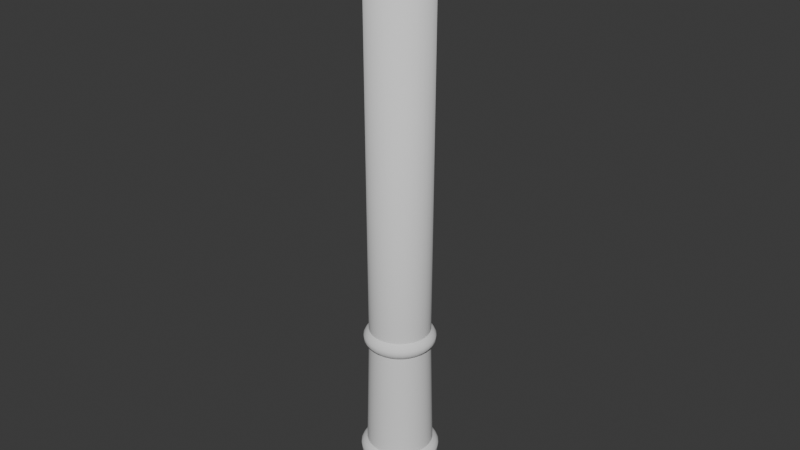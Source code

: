 # Source: Eurpean_Street_Lamp.blend  (saved by Blender 4.2.66; exported with 4.5.12 LTS)
import bpy
from mathutils import Matrix  # noqa: F401  (used for matrix-valued properties, if any)

bpy.ops.wm.read_factory_settings(use_empty=True)
scene = bpy.context.scene
scene.name = 'Scene'

# ---- collections
col_lamp = bpy.data.collections.new('Lamp'); scene.collection.children.link(col_lamp)

# ---- world
world_world = bpy.data.worlds.new('World'); scene.world = world_world
world_world.use_nodes = True; world_world.node_tree.nodes.clear()
_N = world_world.node_tree.nodes; _L = world_world.node_tree.links
n0 = _N.new('ShaderNodeOutputWorld'); n0.name = 'World Output'; n0.location = (300, 300)
n1 = _N.new('ShaderNodeBackground'); n1.name = 'Background'; n1.location = (10, 300)
n1.inputs[0].default_value = (0.05088, 0.05088, 0.05088, 1.0)
_L.new(n1.outputs[0], n0.inputs[0])
n0.is_active_output = True
world_world.color = (0.05088, 0.05088, 0.05088)
world_world.sun_shadow_jitter_overblur = 0.0

# ---- meshes
me_cylinder_003 = bpy.data.meshes.new('Cylinder.003')
me_cylinder_003.from_pydata([(6.061e-09, 0.1883, 0.0), (0.03674, 0.1847, 0.0), (0.07206, 0.174, 0.0), (0.1046, 0.1566, 0.0), (0.1332, 0.1332, 0.0), (0.1566, 0.1046, 0.0), (0.174, 0.07206, 0.0), (0.1847, 0.03674, 0.0), (0.1883, -2.398e-09, 0.0), (0.1847, -0.03674, 0.0), (0.174, -0.07206, 0.0), (0.1566, -0.1046, 0.0), (0.1332, -0.1332, 0.0), (0.1046, -0.1566, 0.0), (0.07206, -0.174, 0.0), (0.03674, -0.1847, 0.0), (6.061e-09, -0.1883, 0.0), (-0.03674, -0.1847, 0.0), (-0.07206, -0.174, 0.0), (-0.1046, -0.1566, 0.0), (-0.1332, -0.1332, 0.0), (-0.1566, -0.1046, 0.0), (-0.174, -0.07206, 0.0), (-0.1847, -0.03674, 0.0), (-0.1883, -2.398e-09, 0.0), (-0.1847, 0.03674, 0.0), (-0.174, 0.07206, 0.0), (-0.1566, 0.1046, 0.0), (-0.1332, 0.1332, 0.0), (-0.1046, 0.1566, 0.0), (-0.07206, 0.174, 0.0), (-0.03674, 0.1847, 0.0), (5.307e-09, 0.1623, 0.1771), (0.06211, 0.15, 0.1771), (0.09017, 0.135, 0.1771), (0.1148, 0.1148, 0.1771), (0.15, 0.06211, 0.1771), (0.1592, 0.03166, 0.1771), (0.1623, -2.114e-09, 0.1771), (0.135, -0.09017, 0.1771), (0.1148, -0.1148, 0.1771), (0.09017, -0.135, 0.1771), (0.03166, -0.1592, 0.1771), (-0.135, -0.09017, 0.1771), (-0.1592, -0.03166, 0.1771), (-0.1592, 0.03166, 0.1771), (-0.09017, 0.135, 0.1771), (-0.06211, 0.15, 0.1771), (0.02992, 0.1504, 3.0), (5.433e-09, 0.1534, 3.0), (0.0587, 0.1417, 3.0), (0.08522, 0.1275, 3.0), (0.1085, 0.1085, 3.0), (0.1275, 0.08522, 3.0), (0.1417, 0.0587, 3.0), (0.1504, 0.02992, 3.0), (0.1534, -2.051e-09, 3.0), (0.1504, -0.02992, 3.0), (0.1417, -0.0587, 3.0), (0.1275, -0.08522, 3.0), (0.1085, -0.1085, 3.0), (0.08522, -0.1275, 3.0), (0.0587, -0.1417, 3.0), (0.02992, -0.1504, 3.0), (5.433e-09, -0.1534, 3.0), (-0.02992, -0.1504, 3.0), (-0.0587, -0.1417, 3.0), (-0.08522, -0.1275, 3.0), (-0.1085, -0.1085, 3.0), (-0.1275, -0.08522, 3.0), (-0.1417, -0.0587, 3.0), (-0.1504, -0.02992, 3.0), (-0.1534, -2.051e-09, 3.0), (-0.1504, 0.02992, 3.0), (-0.1417, 0.0587, 3.0), (-0.1275, 0.08522, 3.0), (-0.1085, 0.1085, 3.0), (-0.08522, 0.1275, 3.0), (-0.0587, 0.1417, 3.0), (-0.02992, 0.1504, 3.0), (6.061e-09, 0.1883, 0.1655), (-0.03674, 0.1847, 0.1655), (-0.03166, 0.1592, 0.1771), (-0.07206, 0.174, 0.1655), (-0.1046, 0.1566, 0.1655), (-0.1332, 0.1332, 0.1655), (-0.1148, 0.1148, 0.1771), (-0.1566, 0.1046, 0.1655), (-0.135, 0.09017, 0.1771), (-0.174, 0.07206, 0.1655), (-0.15, 0.06211, 0.1771), (-0.1847, 0.03674, 0.1655), (-0.1883, -2.398e-09, 0.1655), (-0.1623, -2.114e-09, 0.1771), (-0.1847, -0.03674, 0.1655), (-0.174, -0.07206, 0.1655), (-0.15, -0.06211, 0.1771), (-0.1566, -0.1046, 0.1655), (-0.1332, -0.1332, 0.1655), (-0.1148, -0.1148, 0.1771), (-0.1046, -0.1566, 0.1655), (-0.09017, -0.135, 0.1771), (-0.07206, -0.174, 0.1655), (-0.06211, -0.15, 0.1771), (-0.03674, -0.1847, 0.1655), (-0.03166, -0.1592, 0.1771), (6.061e-09, -0.1883, 0.1655), (5.307e-09, -0.1623, 0.1771), (0.03674, -0.1847, 0.1655), (0.07206, -0.174, 0.1655), (0.06211, -0.15, 0.1771), (0.1046, -0.1566, 0.1655), (0.1332, -0.1332, 0.1655), (0.1566, -0.1046, 0.1655), (0.174, -0.07206, 0.1655), (0.15, -0.06211, 0.1771), (0.1847, -0.03674, 0.1655), (0.1592, -0.03166, 0.1771), (0.1883, -2.398e-09, 0.1655), (0.1847, 0.03674, 0.1655), (0.174, 0.07206, 0.1655), (0.1566, 0.1046, 0.1655), (0.135, 0.09017, 0.1771), (0.1332, 0.1332, 0.1655), (0.1046, 0.1566, 0.1655), (0.07206, 0.174, 0.1655), (0.03674, 0.1847, 0.1655), (0.03166, 0.1592, 0.1771), (5.32e-09, 0.1614, 0.2618), (5.357e-09, 0.16, 0.344), (-0.03149, 0.1583, 0.2618), (-0.03121, 0.1569, 0.344), (-0.06178, 0.1491, 0.2618), (-0.06121, 0.1478, 0.344), (-0.08969, 0.1342, 0.2618), (-0.08886, 0.133, 0.344), (-0.1131, 0.1131, 0.344), (-0.1141, 0.1141, 0.2618), (-0.1342, 0.08969, 0.2618), (-0.133, 0.08886, 0.344), (-0.1491, 0.06178, 0.2618), (-0.1478, 0.06121, 0.344), (-0.1583, 0.03149, 0.2618), (-0.1569, 0.03121, 0.344), (-0.16, -2.092e-09, 0.344), (-0.1614, -2.108e-09, 0.2618), (-0.1569, -0.03121, 0.344), (-0.1583, -0.03149, 0.2618), (-0.1478, -0.06121, 0.344), (-0.1491, -0.06178, 0.2618), (-0.1342, -0.08969, 0.2618), (-0.133, -0.08886, 0.344), (-0.1131, -0.1131, 0.344), (-0.1141, -0.1141, 0.2618), (-0.08886, -0.133, 0.344), (-0.08969, -0.1342, 0.2618), (-0.06178, -0.1491, 0.2618), (-0.06121, -0.1478, 0.344), (-0.03121, -0.1569, 0.344), (-0.03149, -0.1583, 0.2618), (5.357e-09, -0.16, 0.344), (5.32e-09, -0.1614, 0.2618), (0.03121, -0.1569, 0.344), (0.03149, -0.1583, 0.2618), (0.06121, -0.1478, 0.344), (0.06178, -0.1491, 0.2618), (0.08969, -0.1342, 0.2618), (0.08886, -0.133, 0.344), (0.1131, -0.1131, 0.344), (0.1141, -0.1141, 0.2618), (0.1342, -0.08969, 0.2618), (0.133, -0.08886, 0.344), (0.1491, -0.06178, 0.2618), (0.1478, -0.06121, 0.344), (0.1569, -0.03121, 0.344), (0.1583, -0.03149, 0.2618), (0.1614, -2.108e-09, 0.2618), (0.16, -2.092e-09, 0.344), (0.1583, 0.03149, 0.2618), (0.1569, 0.03121, 0.344), (0.1491, 0.06178, 0.2618), (0.1478, 0.06121, 0.344), (0.1342, 0.08969, 0.2618), (0.133, 0.08886, 0.344), (0.1141, 0.1141, 0.2618), (0.1131, 0.1131, 0.344), (0.08969, 0.1342, 0.2618), (0.08886, 0.133, 0.344), (0.06178, 0.1491, 0.2618), (0.06121, 0.1478, 0.344), (0.03121, 0.1569, 0.344), (0.03149, 0.1583, 0.2618), (5.78e-09, 0.1463, 0.9638), (5.757e-09, 0.1472, 0.8815), (0.02854, 0.1435, 0.9638), (0.02871, 0.1443, 0.8815), (0.05599, 0.1352, 0.9638), (0.05631, 0.136, 0.8815), (0.08129, 0.1217, 0.9638), (0.08175, 0.1224, 0.8815), (0.1035, 0.1035, 0.9638), (0.1041, 0.1041, 0.8815), (0.1217, 0.08129, 0.9638), (0.1224, 0.08175, 0.8815), (0.1352, 0.05599, 0.9638), (0.136, 0.05631, 0.8815), (0.1435, 0.02854, 0.9638), (0.1443, 0.02871, 0.8815), (0.1463, -1.914e-09, 0.9638), (0.1472, -1.924e-09, 0.8815), (0.1435, -0.02854, 0.9638), (0.1443, -0.02871, 0.8815), (0.1352, -0.05599, 0.9638), (0.136, -0.05631, 0.8815), (0.1217, -0.08129, 0.9638), (0.1224, -0.08175, 0.8815), (0.1035, -0.1035, 0.9638), (0.1041, -0.1041, 0.8815), (0.08129, -0.1217, 0.9638), (0.08175, -0.1224, 0.8815), (0.05599, -0.1352, 0.9638), (0.05631, -0.136, 0.8815), (0.02854, -0.1435, 0.9638), (0.02871, -0.1443, 0.8815), (5.78e-09, -0.1463, 0.9638), (5.757e-09, -0.1472, 0.8815), (-0.02854, -0.1435, 0.9638), (-0.02871, -0.1443, 0.8815), (-0.05599, -0.1352, 0.9638), (-0.05631, -0.136, 0.8815), (-0.08129, -0.1217, 0.9638), (-0.08175, -0.1224, 0.8815), (-0.1035, -0.1035, 0.9638), (-0.1041, -0.1041, 0.8815), (-0.1217, -0.08129, 0.9638), (-0.1224, -0.08175, 0.8815), (-0.1352, -0.05599, 0.9638), (-0.136, -0.05631, 0.8815), (-0.1435, -0.02854, 0.9638), (-0.1443, -0.02871, 0.8815), (-0.1463, -1.914e-09, 0.9638), (-0.1472, -1.924e-09, 0.8815), (-0.1435, 0.02854, 0.9638), (-0.1443, 0.02871, 0.8815), (-0.1352, 0.05599, 0.9638), (-0.136, 0.05631, 0.8815), (-0.1217, 0.08129, 0.9638), (-0.1224, 0.08175, 0.8815), (-0.1035, 0.1035, 0.9638), (-0.1041, 0.1041, 0.8815), (-0.08129, 0.1217, 0.9638), (-0.08175, 0.1224, 0.8815), (-0.05599, 0.1352, 0.9638), (-0.05631, 0.136, 0.8815), (-0.02854, 0.1435, 0.9638), (-0.02871, 0.1443, 0.8815), (-0.03108, 0.1563, 0.9517), (-0.03114, 0.1565, 0.8933), (-0.03332, 0.1675, 0.9332), (-0.03334, 0.1676, 0.9118), (-0.06098, 0.1472, 0.9517), (-0.06108, 0.1475, 0.8933), (-0.06537, 0.1578, 0.9332), (-0.06541, 0.1579, 0.9118), (-0.08852, 0.1325, 0.9517), (-0.08868, 0.1327, 0.8933), (-0.0949, 0.142, 0.9332), (-0.09496, 0.1421, 0.9118), (-0.1127, 0.1127, 0.9517), (-0.1129, 0.1129, 0.8933), (-0.1208, 0.1208, 0.9332), (-0.1209, 0.1209, 0.9118), (-0.1325, 0.08852, 0.9517), (-0.1327, 0.08868, 0.8933), (-0.142, 0.0949, 0.9332), (-0.1421, 0.09496, 0.9118), (-0.1472, 0.06098, 0.9517), (-0.1475, 0.06108, 0.8933), (-0.1578, 0.06537, 0.9332), (-0.1579, 0.06541, 0.9118), (-0.1563, 0.03108, 0.9517), (-0.1565, 0.03114, 0.8933), (-0.1675, 0.03332, 0.9332), (-0.1676, 0.03334, 0.9118), (-0.1593, -2.001e-09, 0.9517), (-0.1596, -2.006e-09, 0.8933), (-0.1708, -2.095e-09, 0.9332), (-0.1709, -2.095e-09, 0.9118), (-0.1563, -0.03108, 0.9517), (-0.1565, -0.03114, 0.8933), (-0.1675, -0.03332, 0.9332), (-0.1676, -0.03334, 0.9118), (-0.1472, -0.06098, 0.9517), (-0.1475, -0.06108, 0.8933), (-0.1578, -0.06537, 0.9332), (-0.1579, -0.06541, 0.9118), (-0.1325, -0.08852, 0.9517), (-0.1327, -0.08868, 0.8933), (-0.142, -0.0949, 0.9332), (-0.1421, -0.09496, 0.9118), (-0.1127, -0.1127, 0.9517), (-0.1129, -0.1129, 0.8933), (-0.1208, -0.1208, 0.9332), (-0.1209, -0.1209, 0.9118), (-0.08852, -0.1325, 0.9517), (-0.08868, -0.1327, 0.8933), (-0.0949, -0.142, 0.9332), (-0.09496, -0.1421, 0.9118), (-0.06098, -0.1472, 0.9517), (-0.06108, -0.1475, 0.8933), (-0.06537, -0.1578, 0.9332), (-0.06541, -0.1579, 0.9118), (-0.03108, -0.1563, 0.9517), (-0.03114, -0.1565, 0.8933), (-0.03332, -0.1675, 0.9332), (-0.03334, -0.1676, 0.9118), (6.18e-09, -0.1593, 0.9517), (6.153e-09, -0.1596, 0.8933), (6.519e-09, -0.1708, 0.9332), (6.519e-09, -0.1709, 0.9118), (5.758e-09, 0.1769, 0.3301), (5.719e-09, 0.1773, 0.2753), (5.995e-09, 0.189, 0.3128), (5.995e-09, 0.1892, 0.2927), (-0.1739, 0.03459, 0.2753), (-0.1735, 0.03451, 0.3301), (-0.1855, 0.0369, 0.2927), (-0.1854, 0.03688, 0.3128), (0.03459, 0.1739, 0.2753), (0.03451, 0.1735, 0.3301), (0.0369, 0.1855, 0.2927), (0.03688, 0.1854, 0.3128), (0.1739, -0.03459, 0.2753), (0.1735, -0.03451, 0.3301), (0.1855, -0.0369, 0.2927), (0.1854, -0.03688, 0.3128), (0.06786, 0.1638, 0.2753), (0.0677, 0.1634, 0.3301), (0.07239, 0.1748, 0.2927), (0.07233, 0.1746, 0.3128), (-0.09851, 0.1474, 0.2753), (-0.09828, 0.1471, 0.3301), (-0.1051, 0.1573, 0.2927), (-0.105, 0.1572, 0.3128), (0.09851, 0.1474, 0.2753), (0.09828, 0.1471, 0.3301), (0.1051, 0.1573, 0.2927), (0.105, 0.1572, 0.3128), (-0.06786, 0.1638, 0.2753), (-0.0677, 0.1634, 0.3301), (-0.07239, 0.1748, 0.2927), (-0.07233, 0.1746, 0.3128), (0.1254, 0.1254, 0.2753), (0.1251, 0.1251, 0.3301), (0.1338, 0.1338, 0.2927), (0.1337, 0.1337, 0.3128), (-0.1254, 0.1254, 0.2753), (-0.1251, 0.1251, 0.3301), (-0.1338, 0.1338, 0.2927), (-0.1337, 0.1337, 0.3128), (0.1638, 0.06786, 0.2753), (0.1634, 0.0677, 0.3301), (0.1748, 0.07239, 0.2927), (0.1746, 0.07233, 0.3128), (0.1739, 0.03459, 0.2753), (0.1735, 0.03451, 0.3301), (0.1855, 0.0369, 0.2927), (0.1854, 0.03688, 0.3128), (0.1773, -2.224e-09, 0.2753), (0.1769, -2.217e-09, 0.3301), (0.1892, -2.328e-09, 0.2927), (0.189, -2.328e-09, 0.3128), (-0.1773, -2.224e-09, 0.2753), (-0.1769, -2.217e-09, 0.3301), (-0.1892, -2.328e-09, 0.2927), (-0.189, -2.328e-09, 0.3128), (-0.1739, -0.03459, 0.2753), (-0.1735, -0.03451, 0.3301), (-0.1855, -0.0369, 0.2927), (-0.1854, -0.03688, 0.3128), (-0.1638, -0.06786, 0.2753), (-0.1634, -0.0677, 0.3301), (-0.1748, -0.07239, 0.2927), (-0.1746, -0.07233, 0.3128), (-0.1474, -0.09851, 0.2753), (-0.1471, -0.09828, 0.3301), (-0.1573, -0.1051, 0.2927), (-0.1572, -0.105, 0.3128), (-0.1254, -0.1254, 0.2753), (-0.1251, -0.1251, 0.3301), (-0.1338, -0.1338, 0.2927), (-0.1337, -0.1337, 0.3128), (-0.09851, -0.1474, 0.2753), (-0.09828, -0.1471, 0.3301), (-0.1051, -0.1573, 0.2927), (-0.105, -0.1572, 0.3128), (-0.06786, -0.1638, 0.2753), (-0.0677, -0.1634, 0.3301), (-0.07239, -0.1748, 0.2927), (-0.07233, -0.1746, 0.3128), (-0.03459, -0.1739, 0.2753), (-0.03451, -0.1735, 0.3301), (-0.0369, -0.1855, 0.2927), (-0.03688, -0.1854, 0.3128), (5.719e-09, -0.1773, 0.2753), (5.758e-09, -0.1769, 0.3301), (5.995e-09, -0.1892, 0.2927), (5.995e-09, -0.189, 0.3128), (0.03459, -0.1739, 0.2753), (0.03451, -0.1735, 0.3301), (0.0369, -0.1855, 0.2927), (0.03688, -0.1854, 0.3128), (0.06786, -0.1638, 0.2753), (0.0677, -0.1634, 0.3301), (0.07239, -0.1748, 0.2927), (0.07233, -0.1746, 0.3128), (0.09851, -0.1474, 0.2753), (0.09828, -0.1471, 0.3301), (0.1051, -0.1573, 0.2927), (0.105, -0.1572, 0.3128), (0.1254, -0.1254, 0.2753), (0.1251, -0.1251, 0.3301), (0.1338, -0.1338, 0.2927), (0.1337, -0.1337, 0.3128), (0.1474, -0.09851, 0.2753), (0.1471, -0.09828, 0.3301), (0.1573, -0.1051, 0.2927), (0.1572, -0.105, 0.3128), (0.1638, -0.06786, 0.2753), (0.1634, -0.0677, 0.3301), (0.1748, -0.07239, 0.2927), (0.1746, -0.07233, 0.3128), (-0.1638, 0.06786, 0.2753), (-0.1634, 0.0677, 0.3301), (-0.1748, 0.07239, 0.2927), (-0.1746, 0.07233, 0.3128), (-0.03459, 0.1739, 0.2753), (-0.03451, 0.1735, 0.3301), (-0.0369, 0.1855, 0.2927), (-0.03688, 0.1854, 0.3128), (-0.1474, 0.09851, 0.2753), (-0.1471, 0.09828, 0.3301), (-0.1573, 0.1051, 0.2927), (-0.1572, 0.105, 0.3128), (0.1474, 0.09851, 0.2753), (0.1471, 0.09828, 0.3301), (0.1573, 0.1051, 0.2927), (0.1572, 0.105, 0.3128), (0.03109, -0.1563, 0.9517), (0.03114, -0.1565, 0.8933), (0.03332, -0.1675, 0.9332), (0.03334, -0.1676, 0.9118), (0.06098, -0.1472, 0.9517), (0.06108, -0.1475, 0.8933), (0.06537, -0.1578, 0.9332), (0.06541, -0.1579, 0.9118), (0.08852, -0.1325, 0.9517), (0.08868, -0.1327, 0.8933), (0.0949, -0.142, 0.9332), (0.09496, -0.1421, 0.9118), (0.1127, -0.1127, 0.9517), (0.1129, -0.1129, 0.8933), (0.1208, -0.1208, 0.9332), (0.1209, -0.1209, 0.9118), (0.1325, -0.08852, 0.9517), (0.1327, -0.08868, 0.8933), (0.142, -0.0949, 0.9332), (0.1421, -0.09496, 0.9118), (0.1472, -0.06098, 0.9517), (0.1475, -0.06108, 0.8933), (0.1578, -0.06537, 0.9332), (0.1579, -0.06541, 0.9118), (0.1563, -0.03108, 0.9517), (0.1565, -0.03114, 0.8933), (0.1675, -0.03332, 0.9332), (0.1676, -0.03334, 0.9118), (0.1593, -2.001e-09, 0.9517), (0.1596, -2.006e-09, 0.8933), (0.1708, -2.154e-09, 0.9332), (0.1709, -2.154e-09, 0.9118), (0.1563, 0.03108, 0.9517), (0.1565, 0.03114, 0.8933), (0.1675, 0.03332, 0.9332), (0.1676, 0.03334, 0.9118), (0.1472, 0.06098, 0.9517), (0.1475, 0.06108, 0.8933), (0.1578, 0.06537, 0.9332), (0.1579, 0.06541, 0.9118), (0.1325, 0.08852, 0.9517), (0.1327, 0.08868, 0.8933), (0.142, 0.0949, 0.9332), (0.1421, 0.09496, 0.9118), (0.1127, 0.1127, 0.9517), (0.1129, 0.1129, 0.8933), (0.1208, 0.1208, 0.9332), (0.1209, 0.1209, 0.9118), (0.08852, 0.1325, 0.9517), (0.08868, 0.1327, 0.8933), (0.0949, 0.142, 0.9332), (0.09496, 0.1421, 0.9118), (0.06098, 0.1472, 0.9517), (0.06108, 0.1475, 0.8933), (0.06537, 0.1578, 0.9332), (0.06541, 0.1579, 0.9118), (0.03109, 0.1563, 0.9517), (0.03114, 0.1565, 0.8933), (0.03332, 0.1675, 0.9332), (0.03334, 0.1676, 0.9118), (6.153e-09, 0.1596, 0.8933), (6.18e-09, 0.1593, 0.9517), (6.519e-09, 0.1709, 0.9118), (6.519e-09, 0.1708, 0.9332), (5.309e-09, 0.1622, 0.1823), (5.318e-09, 0.1615, 0.2395), (-0.03164, 0.1591, 0.1823), (-0.03152, 0.1584, 0.2395), (-0.06207, 0.1499, 0.1823), (-0.06182, 0.1492, 0.2395), (-0.09011, 0.1349, 0.1823), (-0.08975, 0.1343, 0.2395), (-0.1147, 0.1147, 0.1823), (-0.1142, 0.1142, 0.2395), (-0.1349, 0.09011, 0.1823), (-0.1343, 0.08975, 0.2395), (-0.1499, 0.06207, 0.1823), (-0.1492, 0.06182, 0.2395), (-0.1591, 0.03164, 0.1823), (-0.1584, 0.03152, 0.2395), (-0.1622, -2.113e-09, 0.1823), (-0.1615, -2.109e-09, 0.2395), (-0.1591, -0.03164, 0.1823), (-0.1584, -0.03152, 0.2395), (-0.1499, -0.06207, 0.1823), (-0.1492, -0.06182, 0.2395), (-0.1349, -0.09011, 0.1823), (-0.1343, -0.08975, 0.2395), (-0.1147, -0.1147, 0.1823), (-0.1142, -0.1142, 0.2395), (-0.09011, -0.1349, 0.1823), (-0.08975, -0.1343, 0.2395), (-0.06207, -0.1499, 0.1823), (-0.06182, -0.1492, 0.2395), (-0.03164, -0.1591, 0.1823), (-0.03152, -0.1584, 0.2395), (5.309e-09, -0.1622, 0.1823), (5.318e-09, -0.1615, 0.2395), (0.03164, -0.1591, 0.1823), (0.03152, -0.1584, 0.2395), (0.06207, -0.1499, 0.1823), (0.06182, -0.1492, 0.2395), (0.09011, -0.1349, 0.1823), (0.08975, -0.1343, 0.2395), (0.1147, -0.1147, 0.1823), (0.1142, -0.1142, 0.2395), (0.1349, -0.09011, 0.1823), (0.1343, -0.08975, 0.2395), (0.1499, -0.06207, 0.1823), (0.1492, -0.06182, 0.2395), (0.1591, -0.03164, 0.1823), (0.1584, -0.03152, 0.2395), (0.1622, -2.113e-09, 0.1823), (0.1615, -2.109e-09, 0.2395), (0.1591, 0.03164, 0.1823), (0.1584, 0.03152, 0.2395), (0.1499, 0.06207, 0.1823), (0.1492, 0.06182, 0.2395), (0.1349, 0.09011, 0.1823), (0.1343, 0.08975, 0.2395), (0.1147, 0.1147, 0.1823), (0.1142, 0.1142, 0.2395), (0.09011, 0.1349, 0.1823), (0.08975, 0.1343, 0.2395), (0.06207, 0.1499, 0.1823), (0.06182, 0.1492, 0.2395), (0.03164, 0.1591, 0.1823), (0.03152, 0.1584, 0.2395), (0.03565, 0.1792, 0.1931), (0.03561, 0.179, 0.2286), (0.03702, 0.1861, 0.2044), (0.037, 0.186, 0.2174), (0.06993, 0.1688, 0.1931), (0.06984, 0.1686, 0.2286), (0.07261, 0.1753, 0.2044), (0.07258, 0.1752, 0.2174), (0.1015, 0.1519, 0.1931), (0.1014, 0.1518, 0.2286), (0.1054, 0.1578, 0.2044), (0.1054, 0.1577, 0.2174), (0.1292, 0.1292, 0.1931), (0.1291, 0.1291, 0.2286), (0.1342, 0.1342, 0.2044), (0.1341, 0.1341, 0.2174), (0.1519, 0.1015, 0.1931), (0.1518, 0.1014, 0.2286), (0.1578, 0.1054, 0.2044), (0.1577, 0.1054, 0.2174), (0.1688, 0.06993, 0.1931), (0.1686, 0.06984, 0.2286), (0.1753, 0.07261, 0.2044), (0.1752, 0.07258, 0.2174), (0.1792, 0.03565, 0.1931), (0.179, 0.03561, 0.2286), (0.1861, 0.03702, 0.2044), (0.186, 0.037, 0.2174), (0.1827, -2.523e-09, 0.1931), (0.1825, -2.525e-09, 0.2286), (0.1897, -2.71e-09, 0.2044), (0.1897, -2.71e-09, 0.2174), (0.1792, -0.03565, 0.1931), (0.179, -0.03561, 0.2286), (0.1861, -0.03702, 0.2044), (0.186, -0.037, 0.2174), (0.1688, -0.06993, 0.1931), (0.1686, -0.06984, 0.2286), (0.1753, -0.07261, 0.2044), (0.1752, -0.07258, 0.2174), (0.1519, -0.1015, 0.1931), (0.1518, -0.1014, 0.2286), (0.1578, -0.1054, 0.2044), (0.1577, -0.1054, 0.2174), (0.1292, -0.1292, 0.1931), (0.1291, -0.1291, 0.2286), (0.1342, -0.1342, 0.2044), (0.1341, -0.1341, 0.2174), (0.1015, -0.1519, 0.1931), (0.1014, -0.1518, 0.2286), (0.1054, -0.1578, 0.2044), (0.1054, -0.1577, 0.2174), (0.06993, -0.1688, 0.1931), (0.06984, -0.1686, 0.2286), (0.07261, -0.1753, 0.2044), (0.07258, -0.1752, 0.2174), (0.03565, -0.1792, 0.1931), (0.03561, -0.179, 0.2286), (0.03702, -0.1861, 0.2044), (0.037, -0.186, 0.2174), (5.635e-09, -0.1827, 0.1931), (5.643e-09, -0.1825, 0.2286), (5.758e-09, -0.1897, 0.2044), (5.758e-09, -0.1897, 0.2174), (-0.03565, -0.1792, 0.1931), (-0.03561, -0.179, 0.2286), (-0.03702, -0.1861, 0.2044), (-0.037, -0.186, 0.2174), (-0.06993, -0.1688, 0.1931), (-0.06984, -0.1686, 0.2286), (-0.07261, -0.1753, 0.2044), (-0.07258, -0.1752, 0.2174), (-0.1015, -0.1519, 0.1931), (-0.1014, -0.1518, 0.2286), (-0.1054, -0.1578, 0.2044), (-0.1054, -0.1577, 0.2174), (-0.1292, -0.1292, 0.1931), (-0.1291, -0.1291, 0.2286), (-0.1342, -0.1342, 0.2044), (-0.1341, -0.1341, 0.2174), (-0.1519, -0.1015, 0.1931), (-0.1518, -0.1014, 0.2286), (-0.1578, -0.1054, 0.2044), (-0.1577, -0.1054, 0.2174), (-0.1688, -0.06993, 0.1931), (-0.1686, -0.06984, 0.2286), (-0.1753, -0.07261, 0.2044), (-0.1752, -0.07258, 0.2174), (-0.1792, -0.03565, 0.1931), (-0.179, -0.03561, 0.2286), (-0.1861, -0.03702, 0.2044), (-0.186, -0.037, 0.2174), (-0.1827, -2.523e-09, 0.1931), (-0.1825, -2.525e-09, 0.2286), (-0.1897, -2.71e-09, 0.2044), (-0.1897, -2.71e-09, 0.2174), (-0.1792, 0.03565, 0.1931), (-0.179, 0.03561, 0.2286), (-0.1861, 0.03702, 0.2044), (-0.186, 0.037, 0.2174), (-0.1688, 0.06993, 0.1931), (-0.1686, 0.06984, 0.2286), (-0.1753, 0.07261, 0.2044), (-0.1752, 0.07258, 0.2174), (-0.1519, 0.1015, 0.1931), (-0.1518, 0.1014, 0.2286), (-0.1578, 0.1054, 0.2044), (-0.1577, 0.1054, 0.2174), (-0.1292, 0.1292, 0.1931), (-0.1291, 0.1291, 0.2286), (-0.1342, 0.1342, 0.2044), (-0.1341, 0.1341, 0.2174), (-0.1015, 0.1519, 0.1931), (-0.1014, 0.1518, 0.2286), (-0.1054, 0.1578, 0.2044), (-0.1054, 0.1577, 0.2174), (-0.06993, 0.1688, 0.1931), (-0.06984, 0.1686, 0.2286), (-0.07261, 0.1753, 0.2044), (-0.07258, 0.1752, 0.2174), (-0.03565, 0.1792, 0.1931), (-0.03561, 0.179, 0.2286), (-0.03702, 0.1861, 0.2044), (-0.037, 0.186, 0.2174), (5.643e-09, 0.1825, 0.2286), (5.635e-09, 0.1827, 0.1931), (5.758e-09, 0.1897, 0.2174), (5.758e-09, 0.1897, 0.2044)], [], [(131, 129, 320, 437), (332, 428, 172, 175), (328, 336, 188, 191), (432, 440, 138, 140), (337, 189, 187, 345), (428, 424, 170, 172), (345, 187, 185, 353), (425, 171, 168, 421), (353, 185, 183, 445), (444, 360, 180, 182), (421, 168, 167, 417), (183, 181, 361, 445), (417, 167, 164, 413), (413, 164, 162, 409), (365, 179, 177, 369), (174, 173, 429, 333), (409, 162, 160, 405), (405, 160, 158, 401), (401, 158, 157, 397), (397, 157, 154, 393), (393, 154, 152, 389), (389, 152, 151, 385), (15, 108, 106, 16), (385, 151, 148, 381), (381, 148, 146, 377), (0, 1, 2, 3, 4, 5, 6, 7, 8, 9, 10, 11, 12, 13, 14, 15, 16, 17, 18, 19, 20, 21, 22, 23, 24, 25, 26, 27, 28, 29, 30, 31), (0, 80, 126, 1), (30, 83, 81, 31), (29, 84, 83, 30), (28, 85, 84, 29), (27, 87, 85, 28), (26, 89, 87, 27), (25, 91, 89, 26), (24, 92, 91, 25), (23, 94, 92, 24), (22, 95, 94, 23), (21, 97, 95, 22), (20, 98, 97, 21), (19, 100, 98, 20), (18, 102, 100, 19), (17, 104, 102, 18), (16, 106, 104, 17), (14, 109, 108, 15), (13, 111, 109, 14), (12, 112, 111, 13), (11, 113, 112, 12), (10, 114, 113, 11), (9, 116, 114, 10), (8, 118, 116, 9), (7, 119, 118, 8), (6, 120, 119, 7), (5, 121, 120, 6), (4, 123, 121, 5), (3, 124, 123, 4), (2, 125, 124, 3), (1, 126, 125, 2), (31, 81, 80, 0), (184, 352, 444, 182), (186, 344, 352, 184), (341, 135, 133, 349), (361, 181, 179, 365), (141, 139, 441, 433), (190, 189, 337, 329), (145, 372, 324, 142), (147, 376, 372, 145), (149, 380, 376, 147), (150, 384, 380, 149), (153, 388, 384, 150), (155, 392, 388, 153), (156, 396, 392, 155), (159, 400, 396, 156), (161, 404, 400, 159), (163, 408, 404, 161), (165, 412, 408, 163), (166, 416, 412, 165), (169, 420, 416, 166), (170, 424, 420, 169), (173, 171, 425, 429), (188, 336, 344, 186), (176, 368, 332, 175), (377, 146, 144, 373), (180, 360, 364, 178), (178, 364, 368, 176), (139, 136, 357, 441), (132, 348, 436, 130), (134, 340, 348, 132), (369, 177, 174, 333), (436, 321, 128, 130), (320, 129, 190, 329), (193, 508, 505, 195), (505, 501, 197, 195), (197, 501, 497, 199), (199, 497, 493, 201), (201, 493, 489, 203), (489, 485, 205, 203), (205, 485, 481, 207), (207, 481, 477, 209), (209, 477, 473, 211), (473, 469, 213, 211), (469, 465, 215, 213), (215, 465, 461, 217), (217, 461, 457, 219), (219, 457, 453, 221), (128, 321, 328, 191), (223, 449, 317, 225), (225, 317, 313, 227), (227, 313, 309, 229), (229, 309, 305, 231), (231, 305, 301, 233), (233, 301, 297, 235), (235, 297, 293, 237), (237, 293, 289, 239), (239, 289, 285, 241), (241, 285, 281, 243), (243, 281, 277, 245), (277, 273, 247, 245), (273, 269, 249, 247), (269, 265, 251, 249), (257, 508, 193, 255), (251, 265, 261, 253), (325, 143, 141, 433), (373, 144, 143, 325), (221, 453, 449, 223), (440, 356, 137, 138), (356, 340, 134, 137), (136, 135, 341, 357), (349, 133, 131, 437), (48, 49, 79, 78, 77, 76, 75, 74, 73, 72, 71, 70, 69, 68, 67, 66, 65, 64, 63, 62, 61, 60, 59, 58, 57, 56, 55, 54, 53, 52, 51, 50), (82, 81, 83, 47), (47, 83, 84, 46), (46, 84, 85, 86), (693, 517, 515, 697), (86, 85, 87, 88), (689, 519, 517, 693), (88, 87, 89, 90), (518, 688, 692, 516), (90, 89, 91, 45), (684, 688, 518, 520), (45, 91, 92, 93), (680, 684, 520, 522), (93, 92, 94, 44), (673, 527, 525, 677), (44, 94, 95, 96), (526, 672, 676, 524), (96, 95, 97, 43), (669, 529, 527, 673), (43, 97, 98, 99), (661, 533, 531, 665), (99, 98, 100, 101), (657, 535, 533, 661), (101, 100, 102, 103), (653, 537, 535, 657), (103, 102, 104, 105), (536, 652, 656, 534), (105, 104, 106, 107), (645, 541, 539, 649), (107, 106, 108, 42), (540, 644, 648, 538), (42, 108, 109, 110), (637, 545, 543, 641), (110, 109, 111, 41), (633, 547, 545, 637), (41, 111, 112, 40), (629, 549, 547, 633), (40, 112, 113, 39), (625, 551, 549, 629), (39, 113, 114, 115), (621, 553, 551, 625), (115, 114, 116, 117), (617, 555, 553, 621), (117, 116, 118, 38), (554, 616, 620, 552), (38, 118, 119, 37), (612, 616, 554, 556), (37, 119, 120, 36), (605, 561, 559, 609), (36, 120, 121, 122), (601, 563, 561, 605), (122, 121, 123, 35), (597, 565, 563, 601), (35, 123, 124, 34), (564, 596, 600, 562), (34, 124, 125, 33), (589, 569, 567, 593), (33, 125, 126, 127), (585, 571, 569, 589), (127, 126, 80, 32), (581, 573, 571, 585), (572, 580, 584, 570), (512, 701, 576, 574), (142, 324, 432, 140), (515, 513, 700, 697), (509, 192, 194, 504), (696, 701, 512, 514), (256, 254, 192, 509), (516, 692, 696, 514), (260, 252, 254, 256), (521, 519, 689, 685), (264, 250, 252, 260), (268, 248, 250, 264), (523, 521, 685, 681), (525, 523, 681, 677), (272, 246, 248, 268), (276, 244, 246, 272), (676, 680, 522, 524), (528, 668, 672, 526), (280, 242, 244, 276), (284, 240, 242, 280), (530, 664, 668, 528), (288, 238, 240, 284), (665, 531, 529, 669), (292, 236, 238, 288), (532, 660, 664, 530), (296, 234, 236, 292), (534, 656, 660, 532), (300, 232, 234, 296), (538, 648, 652, 536), (304, 230, 232, 300), (649, 539, 537, 653), (308, 228, 230, 304), (542, 640, 644, 540), (312, 226, 228, 308), (641, 543, 541, 645), (316, 224, 226, 312), (544, 636, 640, 542), (448, 222, 224, 316), (546, 632, 636, 544), (452, 220, 222, 448), (548, 628, 632, 546), (456, 218, 220, 452), (550, 624, 628, 548), (460, 216, 218, 456), (552, 620, 624, 550), (464, 214, 216, 460), (557, 555, 617, 613), (468, 212, 214, 464), (559, 557, 613, 609), (472, 210, 212, 468), (608, 612, 556, 558), (560, 604, 608, 558), (476, 208, 210, 472), (562, 600, 604, 560), (480, 206, 208, 476), (484, 204, 206, 480), (567, 565, 597, 593), (592, 596, 564, 566), (488, 202, 204, 484), (568, 588, 592, 566), (492, 200, 202, 488), (570, 584, 588, 568), (496, 198, 200, 492), (500, 196, 198, 496), (700, 513, 575, 577), (504, 194, 196, 500), (575, 573, 581, 577), (192, 49, 48, 194), (255, 193, 129, 131), (194, 48, 50, 196), (129, 193, 195, 190), (196, 50, 51, 198), (195, 197, 189, 190), (198, 51, 52, 200), (189, 197, 199, 187), (200, 52, 53, 202), (187, 199, 201, 185), (202, 53, 54, 204), (185, 201, 203, 183), (204, 54, 55, 206), (203, 205, 181, 183), (206, 55, 56, 208), (181, 205, 207, 179), (208, 56, 57, 210), (179, 207, 209, 177), (210, 57, 58, 212), (177, 209, 211, 174), (212, 58, 59, 214), (211, 213, 173, 174), (214, 59, 60, 216), (213, 215, 171, 173), (216, 60, 61, 218), (171, 215, 217, 168), (218, 61, 62, 220), (168, 217, 219, 167), (220, 62, 63, 222), (167, 219, 221, 164), (222, 63, 64, 224), (164, 221, 223, 162), (224, 64, 65, 226), (162, 223, 225, 160), (226, 65, 66, 228), (160, 225, 227, 158), (228, 66, 67, 230), (158, 227, 229, 157), (230, 67, 68, 232), (157, 229, 231, 154), (232, 68, 69, 234), (154, 231, 233, 152), (234, 69, 70, 236), (152, 233, 235, 151), (236, 70, 71, 238), (151, 235, 237, 148), (238, 71, 72, 240), (148, 237, 239, 146), (240, 72, 73, 242), (146, 239, 241, 144), (242, 73, 74, 244), (144, 241, 243, 143), (244, 74, 75, 246), (143, 243, 245, 141), (245, 247, 139, 141), (246, 75, 76, 248), (247, 249, 136, 139), (248, 76, 77, 250), (249, 251, 135, 136), (250, 77, 78, 252), (252, 78, 79, 254), (135, 251, 253, 133), (254, 79, 49, 192), (133, 253, 255, 131), (321, 436, 438, 323), (323, 438, 439, 322), (322, 439, 437, 320), (349, 437, 439, 351), (351, 439, 438, 350), (350, 438, 436, 348), (341, 349, 351, 343), (343, 351, 350, 342), (342, 350, 348, 340), (340, 356, 358, 342), (342, 358, 359, 343), (343, 359, 357, 341), (356, 440, 442, 358), (358, 442, 443, 359), (359, 443, 441, 357), (440, 432, 434, 442), (442, 434, 435, 443), (443, 435, 433, 441), (325, 433, 435, 327), (327, 435, 434, 326), (326, 434, 432, 324), (373, 325, 327, 375), (375, 327, 326, 374), (374, 326, 324, 372), (377, 373, 375, 379), (379, 375, 374, 378), (378, 374, 372, 376), (381, 377, 379, 383), (383, 379, 378, 382), (382, 378, 376, 380), (385, 381, 383, 387), (387, 383, 382, 386), (386, 382, 380, 384), (389, 385, 387, 391), (391, 387, 386, 390), (390, 386, 384, 388), (393, 389, 391, 395), (395, 391, 390, 394), (394, 390, 388, 392), (397, 393, 395, 399), (399, 395, 394, 398), (398, 394, 392, 396), (401, 397, 399, 403), (403, 399, 398, 402), (402, 398, 396, 400), (405, 401, 403, 407), (407, 403, 402, 406), (406, 402, 400, 404), (409, 405, 407, 411), (411, 407, 406, 410), (410, 406, 404, 408), (413, 409, 411, 415), (415, 411, 410, 414), (414, 410, 408, 412), (417, 413, 415, 419), (419, 415, 414, 418), (418, 414, 412, 416), (421, 417, 419, 423), (423, 419, 418, 422), (422, 418, 416, 420), (425, 421, 423, 427), (427, 423, 422, 426), (426, 422, 420, 424), (424, 428, 430, 426), (426, 430, 431, 427), (427, 431, 429, 425), (428, 332, 334, 430), (430, 334, 335, 431), (431, 335, 333, 429), (369, 333, 335, 371), (371, 335, 334, 370), (370, 334, 332, 368), (365, 369, 371, 367), (367, 371, 370, 366), (366, 370, 368, 364), (361, 365, 367, 363), (363, 367, 366, 362), (362, 366, 364, 360), (360, 444, 446, 362), (362, 446, 447, 363), (363, 447, 445, 361), (353, 445, 447, 355), (355, 447, 446, 354), (354, 446, 444, 352), (345, 353, 355, 347), (347, 355, 354, 346), (346, 354, 352, 344), (337, 345, 347, 339), (339, 347, 346, 338), (338, 346, 344, 336), (336, 328, 330, 338), (338, 330, 331, 339), (339, 331, 329, 337), (320, 329, 331, 322), (322, 331, 330, 323), (323, 330, 328, 321), (509, 504, 506, 511), (511, 506, 507, 510), (510, 507, 505, 508), (504, 500, 502, 506), (506, 502, 503, 507), (507, 503, 501, 505), (500, 496, 498, 502), (502, 498, 499, 503), (503, 499, 497, 501), (496, 492, 494, 498), (498, 494, 495, 499), (499, 495, 493, 497), (492, 488, 490, 494), (494, 490, 491, 495), (495, 491, 489, 493), (488, 484, 486, 490), (490, 486, 487, 491), (491, 487, 485, 489), (484, 480, 482, 486), (486, 482, 483, 487), (487, 483, 481, 485), (480, 476, 478, 482), (482, 478, 479, 483), (483, 479, 477, 481), (476, 472, 474, 478), (478, 474, 475, 479), (479, 475, 473, 477), (472, 468, 470, 474), (474, 470, 471, 475), (475, 471, 469, 473), (468, 464, 466, 470), (470, 466, 467, 471), (471, 467, 465, 469), (464, 460, 462, 466), (466, 462, 463, 467), (467, 463, 461, 465), (460, 456, 458, 462), (462, 458, 459, 463), (463, 459, 457, 461), (456, 452, 454, 458), (458, 454, 455, 459), (459, 455, 453, 457), (452, 448, 450, 454), (454, 450, 451, 455), (455, 451, 449, 453), (448, 316, 318, 450), (450, 318, 319, 451), (451, 319, 317, 449), (316, 312, 314, 318), (318, 314, 315, 319), (319, 315, 313, 317), (312, 308, 310, 314), (314, 310, 311, 315), (315, 311, 309, 313), (308, 304, 306, 310), (310, 306, 307, 311), (311, 307, 305, 309), (304, 300, 302, 306), (306, 302, 303, 307), (307, 303, 301, 305), (300, 296, 298, 302), (302, 298, 299, 303), (303, 299, 297, 301), (296, 292, 294, 298), (298, 294, 295, 299), (299, 295, 293, 297), (292, 288, 290, 294), (294, 290, 291, 295), (295, 291, 289, 293), (288, 284, 286, 290), (290, 286, 287, 291), (291, 287, 285, 289), (284, 280, 282, 286), (286, 282, 283, 287), (287, 283, 281, 285), (280, 276, 278, 282), (282, 278, 279, 283), (283, 279, 277, 281), (276, 272, 274, 278), (278, 274, 275, 279), (279, 275, 273, 277), (272, 268, 270, 274), (274, 270, 271, 275), (275, 271, 269, 273), (268, 264, 266, 270), (270, 266, 267, 271), (271, 267, 265, 269), (264, 260, 262, 266), (266, 262, 263, 267), (267, 263, 261, 265), (260, 256, 258, 262), (262, 258, 259, 263), (263, 259, 257, 261), (256, 509, 511, 258), (258, 511, 510, 259), (259, 510, 508, 257), (253, 261, 257, 255), (32, 80, 81, 82), (514, 512, 32, 82), (513, 128, 191, 575), (47, 516, 514, 82), (130, 128, 513, 515), (517, 132, 130, 515), (46, 518, 516, 47), (519, 134, 132, 517), (520, 518, 46, 86), (522, 520, 86, 88), (137, 134, 519, 521), (138, 137, 521, 523), (524, 522, 88, 90), (45, 526, 524, 90), (140, 138, 523, 525), (527, 142, 140, 525), (93, 528, 526, 45), (529, 145, 142, 527), (44, 530, 528, 93), (531, 147, 145, 529), (96, 532, 530, 44), (533, 149, 147, 531), (43, 534, 532, 96), (535, 150, 149, 533), (99, 536, 534, 43), (537, 153, 150, 535), (101, 538, 536, 99), (539, 155, 153, 537), (103, 540, 538, 101), (541, 156, 155, 539), (105, 542, 540, 103), (543, 159, 156, 541), (107, 544, 542, 105), (545, 161, 159, 543), (42, 546, 544, 107), (547, 163, 161, 545), (110, 548, 546, 42), (549, 165, 163, 547), (41, 550, 548, 110), (551, 166, 165, 549), (40, 552, 550, 41), (553, 169, 166, 551), (39, 554, 552, 40), (555, 170, 169, 553), (556, 554, 39, 115), (172, 170, 555, 557), (558, 556, 115, 117), (38, 560, 558, 117), (175, 172, 557, 559), (561, 176, 175, 559), (37, 562, 560, 38), (563, 178, 176, 561), (36, 564, 562, 37), (565, 180, 178, 563), (566, 564, 36, 122), (35, 568, 566, 122), (182, 180, 565, 567), (569, 184, 182, 567), (34, 570, 568, 35), (571, 186, 184, 569), (33, 572, 570, 34), (573, 188, 186, 571), (574, 572, 33, 127), (32, 512, 574, 127), (191, 188, 573, 575), (701, 696, 698, 703), (703, 698, 699, 702), (702, 699, 697, 700), (693, 697, 699, 695), (695, 699, 698, 694), (694, 698, 696, 692), (689, 693, 695, 691), (691, 695, 694, 690), (690, 694, 692, 688), (688, 684, 686, 690), (690, 686, 687, 691), (691, 687, 685, 689), (684, 680, 682, 686), (686, 682, 683, 687), (687, 683, 681, 685), (680, 676, 678, 682), (682, 678, 679, 683), (683, 679, 677, 681), (673, 677, 679, 675), (675, 679, 678, 674), (674, 678, 676, 672), (669, 673, 675, 671), (671, 675, 674, 670), (670, 674, 672, 668), (665, 669, 671, 667), (667, 671, 670, 666), (666, 670, 668, 664), (661, 665, 667, 663), (663, 667, 666, 662), (662, 666, 664, 660), (657, 661, 663, 659), (659, 663, 662, 658), (658, 662, 660, 656), (653, 657, 659, 655), (655, 659, 658, 654), (654, 658, 656, 652), (649, 653, 655, 651), (651, 655, 654, 650), (650, 654, 652, 648), (645, 649, 651, 647), (647, 651, 650, 646), (646, 650, 648, 644), (641, 645, 647, 643), (643, 647, 646, 642), (642, 646, 644, 640), (637, 641, 643, 639), (639, 643, 642, 638), (638, 642, 640, 636), (633, 637, 639, 635), (635, 639, 638, 634), (634, 638, 636, 632), (629, 633, 635, 631), (631, 635, 634, 630), (630, 634, 632, 628), (625, 629, 631, 627), (627, 631, 630, 626), (626, 630, 628, 624), (621, 625, 627, 623), (623, 627, 626, 622), (622, 626, 624, 620), (617, 621, 623, 619), (619, 623, 622, 618), (618, 622, 620, 616), (616, 612, 614, 618), (618, 614, 615, 619), (619, 615, 613, 617), (612, 608, 610, 614), (614, 610, 611, 615), (615, 611, 609, 613), (605, 609, 611, 607), (607, 611, 610, 606), (606, 610, 608, 604), (601, 605, 607, 603), (603, 607, 606, 602), (602, 606, 604, 600), (597, 601, 603, 599), (599, 603, 602, 598), (598, 602, 600, 596), (596, 592, 594, 598), (598, 594, 595, 599), (599, 595, 593, 597), (589, 593, 595, 591), (591, 595, 594, 590), (590, 594, 592, 588), (585, 589, 591, 587), (587, 591, 590, 586), (586, 590, 588, 584), (581, 585, 587, 583), (583, 587, 586, 582), (582, 586, 584, 580), (580, 576, 578, 582), (582, 578, 579, 583), (583, 579, 577, 581), (700, 577, 579, 702), (702, 579, 578, 703), (703, 578, 576, 701), (576, 580, 572, 574)])
me_cylinder_003.polygons.foreach_set('use_smooth', [True] * 674)
_k = set([(0, 1), (0, 31), (1, 2), (2, 3), (3, 4), (4, 5), (5, 6), (6, 7), (7, 8), (8, 9), (9, 10), (10, 11), (11, 12), (12, 13), (13, 14), (14, 15), (15, 16), (16, 17), (17, 18), (18, 19), (19, 20), (20, 21), (21, 22), (22, 23), (23, 24), (24, 25), (25, 26), (26, 27), (27, 28), (28, 29), (29, 30), (30, 31), (32, 82), (32, 127), (33, 34), (33, 127), (34, 35), (35, 122), (36, 37), (36, 122), (37, 38), (38, 117), (39, 40), (39, 115), (40, 41), (41, 110), (42, 107), (42, 110), (43, 96), (43, 99), (44, 93), (44, 96), (45, 90), (45, 93), (46, 47), (46, 86), (47, 82), (80, 81), (80, 126), (81, 83), (83, 84), (84, 85), (85, 87), (86, 88), (87, 89), (88, 90), (89, 91), (91, 92), (92, 94), (94, 95), (95, 97), (97, 98), (98, 100), (99, 101), (100, 102), (101, 103), (102, 104), (103, 105), (104, 106), (105, 107), (106, 108), (108, 109), (109, 111), (111, 112), (112, 113), (113, 114), (114, 116), (115, 117), (116, 118), (118, 119), (119, 120), (120, 121), (121, 123), (123, 124), (124, 125), (125, 126), (128, 130), (128, 191), (129, 131), (129, 190), (130, 132), (131, 133), (132, 134), (133, 135), (134, 137), (135, 136), (136, 139), (137, 138), (138, 140), (139, 141), (140, 142), (141, 143), (142, 145), (143, 144), (144, 146), (145, 147), (146, 148), (147, 149), (148, 151), (149, 150), (150, 153), (151, 152), (152, 154), (153, 155), (154, 157), (155, 156), (156, 159), (157, 158), (158, 160), (159, 161), (160, 162), (161, 163), (162, 164), (163, 165), (164, 167), (165, 166), (166, 169), (167, 168), (168, 171), (169, 170), (170, 172), (171, 173), (172, 175), (173, 174), (174, 177), (175, 176), (176, 178), (177, 179), (178, 180), (179, 181), (180, 182), (181, 183), (182, 184), (183, 185), (184, 186), (185, 187), (186, 188), (187, 189), (188, 191), (189, 190), (192, 194), (192, 254), (193, 195), (193, 255), (194, 196), (195, 197), (196, 198), (197, 199), (198, 200), (199, 201), (200, 202), (201, 203), (202, 204), (203, 205), (204, 206), (205, 207), (206, 208), (207, 209), (208, 210), (209, 211), (210, 212), (211, 213), (212, 214), (213, 215), (214, 216), (215, 217), (216, 218), (217, 219), (218, 220), (219, 221), (220, 222), (221, 223), (222, 224), (223, 225), (224, 226), (225, 227), (226, 228), (227, 229), (228, 230), (229, 231), (230, 232), (231, 233), (232, 234), (233, 235), (234, 236), (235, 237), (236, 238), (237, 239), (238, 240), (239, 241), (240, 242), (241, 243), (242, 244), (243, 245), (244, 246), (245, 247), (246, 248), (247, 249), (248, 250), (249, 251), (250, 252), (251, 253), (252, 254), (253, 255), (513, 515), (513, 575), (515, 517), (517, 519), (519, 521), (521, 523), (523, 525), (525, 527), (527, 529), (529, 531), (531, 533), (533, 535), (535, 537), (537, 539), (539, 541), (541, 543), (543, 545), (545, 547), (547, 549), (549, 551), (551, 553), (553, 555), (555, 557), (557, 559), (559, 561), (561, 563), (563, 565), (565, 567), (567, 569), (569, 571), (571, 573), (573, 575)])
me_cylinder_003.attributes.new('sharp_edge', 'BOOLEAN', 'EDGE').data.foreach_set('value', [ (min(e.vertices), max(e.vertices)) in _k for e in me_cylinder_003.edges])
_uv = me_cylinder_003.uv_layers.new(name='UVMap')
_uv.uv.foreach_set('vector', [0.03125, 0.5573, 0.0, 0.5573, 0.0, 0.555, 0.03125, 0.555, 0.7188, 0.5459, 0.6875, 0.5459, 0.6875, 0.5436, 0.7188, 0.5436, 0.9687, 0.5459, 0.9375, 0.5459, 0.9375, 0.5436, 0.9687, 0.5436, 0.1875, 0.5459, 0.1562, 0.5459, 0.1562, 0.5436, 0.1875, 0.5436, 0.9375, 0.555, 0.9375, 0.5573, 0.9062, 0.5573, 0.9062, 0.555, 0.6875, 0.5459, 0.6562, 0.5459, 0.6562, 0.5436, 0.6875, 0.5436, 0.9062, 0.555, 0.9062, 0.5573, 0.875, 0.5573, 0.875, 0.555, 0.6562, 0.555, 0.6562, 0.5573, 0.625, 0.5573, 0.625, 0.555, 0.875, 0.555, 0.875, 0.5573, 0.8438, 0.5573, 0.8437, 0.555, 0.8437, 0.5459, 0.8125, 0.5459, 0.8125, 0.5436, 0.8437, 0.5436, 0.625, 0.555, 0.625, 0.5573, 0.5938, 0.5573, 0.5938, 0.555, 0.8438, 0.5573, 0.8125, 0.5573, 0.8125, 0.555, 0.8438, 0.555, 0.5938, 0.555, 0.5938, 0.5573, 0.5625, 0.5573, 0.5625, 0.555, 0.5625, 0.555, 0.5625, 0.5573, 0.5312, 0.5573, 0.5312, 0.555, 0.7812, 0.555, 0.7812, 0.5573, 0.75, 0.5573, 0.75, 0.555, 0.7188, 0.5573, 0.6875, 0.5573, 0.6875, 0.555, 0.7188, 0.555, 0.5312, 0.555, 0.5312, 0.5573, 0.5, 0.5573, 0.5, 0.555, 0.5, 0.555, 0.5, 0.5573, 0.4687, 0.5573, 0.4688, 0.555, 0.4687, 0.555, 0.4687, 0.5573, 0.4375, 0.5573, 0.4375, 0.555, 0.4375, 0.555, 0.4375, 0.5573, 0.4063, 0.5573, 0.4063, 0.555, 0.4063, 0.555, 0.4063, 0.5573, 0.375, 0.5573, 0.375, 0.555, 0.375, 0.555, 0.375, 0.5573, 0.3438, 0.5573, 0.3438, 0.555, 0.5312, 0.5, 0.5312, 0.5295, 0.5, 0.5295, 0.5, 0.5, 0.3438, 0.555, 0.3438, 0.5573, 0.3125, 0.5573, 0.3125, 0.555, 0.3125, 0.555, 0.3125, 0.5573, 0.2812, 0.5573, 0.2812, 0.555, 0.75, 0.49, 0.7968, 0.4854, 0.8418, 0.4717, 0.8833, 0.4496, 0.9197, 0.4197, 0.9496, 0.3833, 0.9717, 0.3418, 0.9854, 0.2968, 0.99, 0.25, 0.9854, 0.2032, 0.9717, 0.1582, 0.9496, 0.1167, 0.9197, 0.08029, 0.8833, 0.05045, 0.8418, 0.02827, 0.7968, 0.01461, 0.75, 0.01, 0.7032, 0.01461, 0.6582, 0.02827, 0.6167, 0.05045, 0.5803, 0.08029, 0.5504, 0.1167, 0.5283, 0.1582, 0.5146, 0.2032, 0.51, 0.25, 0.5146, 0.2968, 0.5283, 0.3418, 0.5504, 0.3833, 0.5803, 0.4197, 0.6167, 0.4496, 0.6582, 0.4717, 0.7032, 0.4854, 1.0, 0.5, 1.0, 0.5295, 0.9688, 0.5295, 0.9688, 0.5, 0.0625, 0.5, 0.0625, 0.5295, 0.03125, 0.5295, 0.03125, 0.5, 0.09375, 0.5, 0.09375, 0.5295, 0.0625, 0.5295, 0.0625, 0.5, 0.125, 0.5, 0.125, 0.5295, 0.09375, 0.5295, 0.09375, 0.5, 0.1562, 0.5, 0.1562, 0.5295, 0.125, 0.5295, 0.125, 0.5, 0.1875, 0.5, 0.1875, 0.5295, 0.1562, 0.5295, 0.1562, 0.5, 0.2188, 0.5, 0.2188, 0.5295, 0.1875, 0.5295, 0.1875, 0.5, 0.25, 0.5, 0.25, 0.5295, 0.2188, 0.5295, 0.2188, 0.5, 0.2812, 0.5, 0.2812, 0.5295, 0.25, 0.5295, 0.25, 0.5, 0.3125, 0.5, 0.3125, 0.5295, 0.2812, 0.5295, 0.2812, 0.5, 0.3438, 0.5, 0.3438, 0.5295, 0.3125, 0.5295, 0.3125, 0.5, 0.375, 0.5, 0.375, 0.5295, 0.3438, 0.5295, 0.3438, 0.5, 0.4062, 0.5, 0.4063, 0.5295, 0.375, 0.5295, 0.375, 0.5, 0.4375, 0.5, 0.4375, 0.5295, 0.4063, 0.5295, 0.4062, 0.5, 0.4688, 0.5, 0.4688, 0.5295, 0.4375, 0.5295, 0.4375, 0.5, 0.5, 0.5, 0.5, 0.5295, 0.4688, 0.5295, 0.4688, 0.5, 0.5625, 0.5, 0.5625, 0.5295, 0.5312, 0.5295, 0.5312, 0.5, 0.5938, 0.5, 0.5938, 0.5295, 0.5625, 0.5295, 0.5625, 0.5, 0.625, 0.5, 0.625, 0.5295, 0.5938, 0.5295, 0.5938, 0.5, 0.6562, 0.5, 0.6562, 0.5295, 0.625, 0.5295, 0.625, 0.5, 0.6875, 0.5, 0.6875, 0.5295, 0.6562, 0.5295, 0.6562, 0.5, 0.7188, 0.5, 0.7188, 0.5295, 0.6875, 0.5295, 0.6875, 0.5, 0.75, 0.5, 0.75, 0.5295, 0.7188, 0.5295, 0.7188, 0.5, 0.7812, 0.5, 0.7813, 0.5295, 0.75, 0.5295, 0.75, 0.5, 0.8125, 0.5, 0.8125, 0.5295, 0.7813, 0.5295, 0.7812, 0.5, 0.8438, 0.5, 0.8438, 0.5295, 0.8125, 0.5295, 0.8125, 0.5, 0.875, 0.5, 0.875, 0.5295, 0.8438, 0.5295, 0.8438, 0.5, 0.9062, 0.5, 0.9062, 0.5295, 0.875, 0.5295, 0.875, 0.5, 0.9375, 0.5, 0.9375, 0.5295, 0.9062, 0.5295, 0.9062, 0.5, 0.9688, 0.5, 0.9688, 0.5295, 0.9375, 0.5295, 0.9375, 0.5, 0.03125, 0.5, 0.03125, 0.5295, 0.0, 0.5295, 0.0, 0.5, 0.875, 0.5436, 0.875, 0.5459, 0.8437, 0.5459, 0.8437, 0.5436, 0.9062, 0.5436, 0.9062, 0.5459, 0.875, 0.5459, 0.875, 0.5436, 0.09375, 0.555, 0.09375, 0.5573, 0.0625, 0.5573, 0.0625, 0.555, 0.8125, 0.555, 0.8125, 0.5573, 0.7812, 0.5573, 0.7812, 0.555, 0.1875, 0.5573, 0.1562, 0.5573, 0.1562, 0.555, 0.1875, 0.555, 0.9687, 0.5573, 0.9375, 0.5573, 0.9375, 0.555, 0.9687, 0.555, 0.25, 0.5436, 0.25, 0.5459, 0.2187, 0.5459, 0.2187, 0.5436, 0.2812, 0.5436, 0.2812, 0.5459, 0.25, 0.5459, 0.25, 0.5436, 0.3125, 0.5436, 0.3125, 0.5459, 0.2812, 0.5459, 0.2812, 0.5436, 0.3438, 0.5436, 0.3438, 0.5459, 0.3125, 0.5459, 0.3125, 0.5436, 0.375, 0.5436, 0.375, 0.5459, 0.3438, 0.5459, 0.3438, 0.5436, 0.4063, 0.5436, 0.4063, 0.5459, 0.375, 0.5459, 0.375, 0.5436, 0.4375, 0.5436, 0.4375, 0.5459, 0.4063, 0.5459, 0.4063, 0.5436, 0.4687, 0.5436, 0.4687, 0.5459, 0.4375, 0.5459, 0.4375, 0.5436, 0.5, 0.5436, 0.5, 0.5459, 0.4687, 0.5459, 0.4687, 0.5436, 0.5312, 0.5436, 0.5312, 0.5459, 0.5, 0.5459, 0.5, 0.5436, 0.5625, 0.5436, 0.5625, 0.5459, 0.5312, 0.5459, 0.5312, 0.5436, 0.5938, 0.5436, 0.5938, 0.5459, 0.5625, 0.5459, 0.5625, 0.5436, 0.625, 0.5436, 0.625, 0.5459, 0.5938, 0.5459, 0.5938, 0.5436, 0.6562, 0.5436, 0.6562, 0.5459, 0.625, 0.5459, 0.625, 0.5436, 0.6875, 0.5573, 0.6562, 0.5573, 0.6562, 0.555, 0.6875, 0.555, 0.9375, 0.5436, 0.9375, 0.5459, 0.9062, 0.5459, 0.9062, 0.5436, 0.75, 0.5436, 0.75, 0.5459, 0.7188, 0.5459, 0.7188, 0.5436, 0.2812, 0.555, 0.2812, 0.5573, 0.25, 0.5573, 0.25, 0.555, 0.8125, 0.5436, 0.8125, 0.5459, 0.7812, 0.5459, 0.7812, 0.5436, 0.7812, 0.5436, 0.7812, 0.5459, 0.75, 0.5459, 0.75, 0.5436, 0.1562, 0.5573, 0.125, 0.5573, 0.125, 0.555, 0.1562, 0.555, 0.0625, 0.5436, 0.0625, 0.5459, 0.03125, 0.5459, 0.03125, 0.5436, 0.09375, 0.5436, 0.09375, 0.5459, 0.0625, 0.5459, 0.0625, 0.5436, 0.75, 0.555, 0.75, 0.5573, 0.7188, 0.5573, 0.7188, 0.555, 0.03125, 0.5459, 0.0, 0.5459, 0.0, 0.5436, 0.03125, 0.5436, 1.0, 0.555, 1.0, 0.5573, 0.9687, 0.5573, 0.9688, 0.555, 1.0, 0.6469, 1.0, 0.6489, 0.9688, 0.6489, 0.9688, 0.6469, 0.9688, 0.6489, 0.9375, 0.6489, 0.9375, 0.6469, 0.9688, 0.6469, 0.9375, 0.6469, 0.9375, 0.6489, 0.9063, 0.6489, 0.9063, 0.6469, 0.9063, 0.6469, 0.9062, 0.6489, 0.875, 0.6489, 0.875, 0.6469, 0.875, 0.6469, 0.875, 0.6489, 0.8438, 0.6489, 0.8438, 0.6469, 0.8438, 0.6489, 0.8125, 0.6489, 0.8125, 0.6469, 0.8438, 0.6469, 0.8125, 0.6469, 0.8125, 0.6489, 0.7812, 0.6489, 0.7812, 0.6469, 0.7812, 0.6469, 0.7812, 0.6489, 0.75, 0.6489, 0.75, 0.6469, 0.75, 0.6469, 0.75, 0.6489, 0.7188, 0.6489, 0.7188, 0.6469, 0.7188, 0.6489, 0.6875, 0.6489, 0.6875, 0.6469, 0.7188, 0.6469, 0.6875, 0.6489, 0.6562, 0.6489, 0.6562, 0.6469, 0.6875, 0.6469, 0.6562, 0.6469, 0.6562, 0.6489, 0.625, 0.6489, 0.625, 0.6469, 0.625, 0.6469, 0.625, 0.6489, 0.5938, 0.6489, 0.5938, 0.6469, 0.5938, 0.6469, 0.5938, 0.6489, 0.5625, 0.6489, 0.5625, 0.6469, 1.0, 0.5436, 1.0, 0.5459, 0.9687, 0.5459, 0.9687, 0.5436, 0.5312, 0.6469, 0.5312, 0.6489, 0.5, 0.6489, 0.5, 0.6469, 0.5, 0.6469, 0.5, 0.6489, 0.4688, 0.6489, 0.4688, 0.6469, 0.4688, 0.6469, 0.4688, 0.6489, 0.4375, 0.6489, 0.4375, 0.6469, 0.4375, 0.6469, 0.4375, 0.6489, 0.4063, 0.6489, 0.4063, 0.6469, 0.4063, 0.6469, 0.4063, 0.6489, 0.375, 0.6489, 0.375, 0.6469, 0.375, 0.6469, 0.375, 0.6489, 0.3438, 0.6489, 0.3438, 0.6469, 0.3438, 0.6469, 0.3438, 0.6489, 0.3125, 0.6489, 0.3125, 0.6469, 0.3125, 0.6469, 0.3125, 0.6489, 0.2812, 0.6489, 0.2812, 0.6469, 0.2812, 0.6469, 0.2812, 0.6489, 0.25, 0.6489, 0.25, 0.6469, 0.25, 0.6469, 0.25, 0.6489, 0.2188, 0.6489, 0.2188, 0.6469, 0.2188, 0.6469, 0.2188, 0.6489, 0.1875, 0.6489, 0.1875, 0.6469, 0.1875, 0.6489, 0.1562, 0.6489, 0.1562, 0.6469, 0.1875, 0.6469, 0.1562, 0.6489, 0.125, 0.6489, 0.125, 0.6469, 0.1562, 0.6469, 0.125, 0.6489, 0.09375, 0.6489, 0.09375, 0.6469, 0.125, 0.6469, 0.03125, 0.6489, 0.0, 0.6489, 0.0, 0.6469, 0.03125, 0.6469, 0.09375, 0.6469, 0.09375, 0.6489, 0.0625, 0.6489, 0.0625, 0.6469, 0.2187, 0.555, 0.2187, 0.5573, 0.1875, 0.5573, 0.1875, 0.555, 0.25, 0.555, 0.25, 0.5573, 0.2187, 0.5573, 0.2187, 0.555, 0.5625, 0.6469, 0.5625, 0.6489, 0.5312, 0.6489, 0.5312, 0.6469, 0.1562, 0.5459, 0.125, 0.5459, 0.125, 0.5436, 0.1562, 0.5436, 0.125, 0.5459, 0.09375, 0.5459, 0.09375, 0.5436, 0.125, 0.5436, 0.125, 0.5573, 0.09375, 0.5573, 0.09375, 0.555, 0.125, 0.555, 0.0625, 0.555, 0.0625, 0.5573, 0.03125, 0.5573, 0.03125, 0.555, 0.9688, 1.0, 0.0, 1.0, 0.03125, 1.0, 0.0625, 1.0, 0.09375, 1.0, 0.125, 1.0, 0.1562, 1.0, 0.1875, 1.0, 0.2188, 1.0, 0.25, 1.0, 0.2812, 1.0, 0.3125, 1.0, 0.3438, 1.0, 0.375, 1.0, 0.4062, 1.0, 0.4375, 1.0, 0.4688, 1.0, 0.5, 1.0, 0.5312, 1.0, 0.5625, 1.0, 0.5938, 1.0, 0.625, 1.0, 0.6562, 1.0, 0.6875, 1.0, 0.7188, 1.0, 0.75, 1.0, 0.7812, 1.0, 0.8125, 1.0, 0.8438, 1.0, 0.875, 1.0, 0.9062, 1.0, 0.9375, 1.0, 0.03125, 0.5316, 0.03125, 0.5295, 0.0625, 0.5295, 0.0625, 0.5316, 0.0625, 0.5316, 0.0625, 0.5295, 0.09375, 0.5295, 0.09375, 0.5316, 0.09375, 0.5316, 0.09375, 0.5295, 0.125, 0.5295, 0.125, 0.5316, 0.0625, 0.5404, 0.0625, 0.5421, 0.03125, 0.5421, 0.03125, 0.5404, 0.125, 0.5316, 0.125, 0.5295, 0.1562, 0.5295, 0.1562, 0.5316, 0.09375, 0.5404, 0.09375, 0.5421, 0.0625, 0.5421, 0.0625, 0.5404, 0.1562, 0.5316, 0.1562, 0.5295, 0.1875, 0.5295, 0.1875, 0.5316, 0.09375, 0.5331, 0.09375, 0.5348, 0.0625, 0.5348, 0.0625, 0.5331, 0.1875, 0.5316, 0.1875, 0.5295, 0.2188, 0.5295, 0.2188, 0.5316, 0.125, 0.5348, 0.09375, 0.5348, 0.09375, 0.5331, 0.125, 0.5331, 0.2188, 0.5316, 0.2188, 0.5295, 0.25, 0.5295, 0.25, 0.5316, 0.1562, 0.5348, 0.125, 0.5348, 0.125, 0.5331, 0.1562, 0.5331, 0.25, 0.5316, 0.25, 0.5295, 0.2812, 0.5295, 0.2812, 0.5316, 0.2187, 0.5404, 0.2187, 0.5421, 0.1875, 0.5421, 0.1875, 0.5404, 0.2812, 0.5316, 0.2812, 0.5295, 0.3125, 0.5295, 0.3125, 0.5316, 0.2188, 0.5331, 0.2188, 0.5348, 0.1875, 0.5348, 0.1875, 0.5331, 0.3125, 0.5316, 0.3125, 0.5295, 0.3438, 0.5295, 0.3438, 0.5316, 0.25, 0.5404, 0.25, 0.5421, 0.2187, 0.5421, 0.2187, 0.5404, 0.3438, 0.5316, 0.3438, 0.5295, 0.375, 0.5295, 0.375, 0.5316, 0.3125, 0.5404, 0.3125, 0.5421, 0.2813, 0.5421, 0.2813, 0.5404, 0.375, 0.5316, 0.375, 0.5295, 0.4063, 0.5295, 0.4063, 0.5316, 0.3438, 0.5404, 0.3438, 0.5421, 0.3125, 0.5421, 0.3125, 0.5404, 0.4063, 0.5316, 0.4063, 0.5295, 0.4375, 0.5295, 0.4375, 0.5316, 0.375, 0.5404, 0.375, 0.5421, 0.3438, 0.5421, 0.3438, 0.5404, 0.4375, 0.5316, 0.4375, 0.5295, 0.4688, 0.5295, 0.4688, 0.5316, 0.375, 0.5331, 0.375, 0.5348, 0.3438, 0.5348, 0.3438, 0.5331, 0.4688, 0.5316, 0.4688, 0.5295, 0.5, 0.5295, 0.5, 0.5316, 0.4375, 0.5404, 0.4375, 0.5421, 0.4063, 0.5421, 0.4063, 0.5404, 0.5, 0.5316, 0.5, 0.5295, 0.5312, 0.5295, 0.5312, 0.5316, 0.4375, 0.5331, 0.4375, 0.5348, 0.4063, 0.5348, 0.4063, 0.5331, 0.5312, 0.5316, 0.5312, 0.5295, 0.5625, 0.5295, 0.5625, 0.5316, 0.5, 0.5404, 0.5, 0.5421, 0.4687, 0.5421, 0.4687, 0.5404, 0.5625, 0.5316, 0.5625, 0.5295, 0.5938, 0.5295, 0.5938, 0.5316, 0.5312, 0.5404, 0.5312, 0.5421, 0.5, 0.5421, 0.5, 0.5404, 0.5938, 0.5316, 0.5938, 0.5295, 0.625, 0.5295, 0.625, 0.5316, 0.5625, 0.5404, 0.5625, 0.5421, 0.5312, 0.5421, 0.5312, 0.5404, 0.625, 0.5316, 0.625, 0.5295, 0.6562, 0.5295, 0.6562, 0.5316, 0.5938, 0.5404, 0.5938, 0.5421, 0.5625, 0.5421, 0.5625, 0.5404, 0.6562, 0.5316, 0.6562, 0.5295, 0.6875, 0.5295, 0.6875, 0.5316, 0.625, 0.5404, 0.625, 0.5421, 0.5938, 0.5421, 0.5938, 0.5404, 0.6875, 0.5316, 0.6875, 0.5295, 0.7188, 0.5295, 0.7188, 0.5316, 0.6562, 0.5404, 0.6562, 0.5421, 0.625, 0.5421, 0.625, 0.5404, 0.7188, 0.5316, 0.7188, 0.5295, 0.75, 0.5295, 0.75, 0.5316, 0.6562, 0.5331, 0.6562, 0.5348, 0.625, 0.5348, 0.625, 0.5331, 0.75, 0.5316, 0.75, 0.5295, 0.7813, 0.5295, 0.7813, 0.5316, 0.6875, 0.5348, 0.6562, 0.5348, 0.6562, 0.5331, 0.6875, 0.5331, 0.7813, 0.5316, 0.7813, 0.5295, 0.8125, 0.5295, 0.8125, 0.5316, 0.75, 0.5404, 0.75, 0.5421, 0.7188, 0.5421, 0.7188, 0.5404, 0.8125, 0.5316, 0.8125, 0.5295, 0.8438, 0.5295, 0.8438, 0.5316, 0.7812, 0.5404, 0.7813, 0.5421, 0.75, 0.5421, 0.75, 0.5404, 0.8438, 0.5316, 0.8438, 0.5295, 0.875, 0.5295, 0.875, 0.5316, 0.8125, 0.5404, 0.8125, 0.5421, 0.7813, 0.5421, 0.7813, 0.5404, 0.875, 0.5316, 0.875, 0.5295, 0.9062, 0.5295, 0.9062, 0.5316, 0.8125, 0.5331, 0.8125, 0.5348, 0.7812, 0.5348, 0.7813, 0.5331, 0.9062, 0.5316, 0.9062, 0.5295, 0.9375, 0.5295, 0.9375, 0.5316, 0.875, 0.5404, 0.875, 0.5421, 0.8437, 0.5421, 0.8437, 0.5404, 0.9375, 0.5316, 0.9375, 0.5295, 0.9688, 0.5295, 0.9688, 0.5316, 0.9062, 0.5404, 0.9062, 0.5421, 0.875, 0.5421, 0.875, 0.5404, 0.9688, 0.5316, 0.9688, 0.5295, 1.0, 0.5295, 1.0, 0.5316, 0.9375, 0.5404, 0.9375, 0.5421, 0.9062, 0.5421, 0.9062, 0.5404, 0.9375, 0.5331, 0.9375, 0.5348, 0.9062, 0.5348, 0.9062, 0.5331, 1.0, 0.5331, 1.0, 0.5348, 0.9688, 0.5348, 0.9688, 0.5331, 0.2187, 0.5436, 0.2187, 0.5459, 0.1875, 0.5459, 0.1875, 0.5436, 0.03125, 0.5421, 0.0, 0.5421, 0.0, 0.5404, 0.03125, 0.5404, 1.0, 0.6586, 1.0, 0.6606, 0.9688, 0.6606, 0.9688, 0.6586, 0.03125, 0.5348, 0.0, 0.5348, 0.0, 0.5331, 0.03125, 0.5331, 0.03125, 0.6586, 0.03125, 0.6606, 0.0, 0.6606, 0.0, 0.6586, 0.0625, 0.5331, 0.0625, 0.5348, 0.03125, 0.5348, 0.03125, 0.5331, 0.0625, 0.6586, 0.0625, 0.6606, 0.03125, 0.6606, 0.03125, 0.6586, 0.125, 0.5421, 0.09375, 0.5421, 0.09375, 0.5404, 0.125, 0.5404, 0.09375, 0.6586, 0.09375, 0.6606, 0.0625, 0.6606, 0.0625, 0.6586, 0.125, 0.6586, 0.125, 0.6606, 0.09375, 0.6606, 0.09375, 0.6586, 0.1562, 0.5421, 0.125, 0.5421, 0.125, 0.5404, 0.1562, 0.5404, 0.1875, 0.5421, 0.1562, 0.5421, 0.1562, 0.5404, 0.1875, 0.5404, 0.1563, 0.6586, 0.1563, 0.6606, 0.125, 0.6606, 0.125, 0.6586, 0.1875, 0.6586, 0.1875, 0.6606, 0.1563, 0.6606, 0.1563, 0.6586, 0.1875, 0.5348, 0.1562, 0.5348, 0.1562, 0.5331, 0.1875, 0.5331, 0.25, 0.5331, 0.25, 0.5348, 0.2187, 0.5348, 0.2188, 0.5331, 0.2188, 0.6586, 0.2188, 0.6606, 0.1875, 0.6606, 0.1875, 0.6586, 0.25, 0.6586, 0.25, 0.6606, 0.2188, 0.6606, 0.2188, 0.6586, 0.2812, 0.5331, 0.2812, 0.5348, 0.25, 0.5348, 0.25, 0.5331, 0.2812, 0.6586, 0.2812, 0.6606, 0.25, 0.6606, 0.25, 0.6586, 0.2812, 0.5404, 0.2813, 0.5421, 0.25, 0.5421, 0.25, 0.5404, 0.3125, 0.6586, 0.3125, 0.6606, 0.2812, 0.6606, 0.2812, 0.6586, 0.3125, 0.5331, 0.3125, 0.5348, 0.2812, 0.5348, 0.2812, 0.5331, 0.3438, 0.6586, 0.3438, 0.6606, 0.3125, 0.6606, 0.3125, 0.6586, 0.3438, 0.5331, 0.3438, 0.5348, 0.3125, 0.5348, 0.3125, 0.5331, 0.375, 0.6586, 0.375, 0.6606, 0.3438, 0.6606, 0.3438, 0.6586, 0.4063, 0.5331, 0.4063, 0.5348, 0.375, 0.5348, 0.375, 0.5331, 0.4063, 0.6586, 0.4063, 0.6606, 0.375, 0.6606, 0.375, 0.6586, 0.4063, 0.5404, 0.4063, 0.5421, 0.375, 0.5421, 0.375, 0.5404, 0.4375, 0.6586, 0.4375, 0.6606, 0.4063, 0.6606, 0.4063, 0.6586, 0.4687, 0.5331, 0.4688, 0.5348, 0.4375, 0.5348, 0.4375, 0.5331, 0.4688, 0.6586, 0.4688, 0.6606, 0.4375, 0.6606, 0.4375, 0.6586, 0.4687, 0.5404, 0.4687, 0.5421, 0.4375, 0.5421, 0.4375, 0.5404, 0.5, 0.6586, 0.5, 0.6606, 0.4688, 0.6606, 0.4688, 0.6586, 0.5, 0.5331, 0.5, 0.5348, 0.4687, 0.5348, 0.4687, 0.5331, 0.5312, 0.6586, 0.5312, 0.6606, 0.5, 0.6606, 0.5, 0.6586, 0.5312, 0.5331, 0.5312, 0.5348, 0.5, 0.5348, 0.5, 0.5331, 0.5625, 0.6586, 0.5625, 0.6606, 0.5312, 0.6606, 0.5312, 0.6586, 0.5625, 0.5331, 0.5625, 0.5348, 0.5312, 0.5348, 0.5312, 0.5331, 0.5938, 0.6586, 0.5938, 0.6606, 0.5625, 0.6606, 0.5625, 0.6586, 0.5938, 0.5331, 0.5938, 0.5348, 0.5625, 0.5348, 0.5625, 0.5331, 0.625, 0.6586, 0.625, 0.6606, 0.5938, 0.6606, 0.5938, 0.6586, 0.625, 0.5331, 0.625, 0.5348, 0.5938, 0.5348, 0.5938, 0.5331, 0.6562, 0.6586, 0.6562, 0.6606, 0.625, 0.6606, 0.625, 0.6586, 0.6875, 0.5421, 0.6562, 0.5421, 0.6562, 0.5404, 0.6875, 0.5404, 0.6875, 0.6586, 0.6875, 0.6606, 0.6562, 0.6606, 0.6562, 0.6586, 0.7188, 0.5421, 0.6875, 0.5421, 0.6875, 0.5404, 0.7188, 0.5404, 0.7188, 0.6586, 0.7188, 0.6606, 0.6875, 0.6606, 0.6875, 0.6586, 0.7188, 0.5348, 0.6875, 0.5348, 0.6875, 0.5331, 0.7188, 0.5331, 0.75, 0.5331, 0.75, 0.5348, 0.7188, 0.5348, 0.7188, 0.5331, 0.75, 0.6586, 0.75, 0.6606, 0.7188, 0.6606, 0.7188, 0.6586, 0.7813, 0.5331, 0.7812, 0.5348, 0.75, 0.5348, 0.75, 0.5331, 0.7812, 0.6586, 0.7812, 0.6606, 0.75, 0.6606, 0.75, 0.6586, 0.8125, 0.6586, 0.8125, 0.6606, 0.7812, 0.6606, 0.7812, 0.6586, 0.8437, 0.5421, 0.8125, 0.5421, 0.8125, 0.5404, 0.8437, 0.5404, 0.8438, 0.5348, 0.8125, 0.5348, 0.8125, 0.5331, 0.8438, 0.5331, 0.8438, 0.6586, 0.8438, 0.6606, 0.8125, 0.6606, 0.8125, 0.6586, 0.875, 0.5331, 0.875, 0.5348, 0.8438, 0.5348, 0.8438, 0.5331, 0.875, 0.6586, 0.875, 0.6606, 0.8438, 0.6606, 0.8438, 0.6586, 0.9062, 0.5331, 0.9062, 0.5348, 0.875, 0.5348, 0.875, 0.5331, 0.9063, 0.6586, 0.9063, 0.6606, 0.875, 0.6606, 0.875, 0.6586, 0.9375, 0.6586, 0.9375, 0.6606, 0.9063, 0.6606, 0.9063, 0.6586, 1.0, 0.5404, 1.0, 0.5421, 0.9688, 0.5421, 0.9688, 0.5404, 0.9688, 0.6586, 0.9688, 0.6606, 0.9375, 0.6606, 0.9375, 0.6586, 0.9688, 0.5421, 0.9375, 0.5421, 0.9375, 0.5404, 0.9688, 0.5404, 1.0, 0.6606, 1.0, 1.0, 0.9688, 1.0, 0.9688, 0.6606, 0.03125, 0.6469, 0.0, 0.6469, 0.0, 0.5573, 0.03125, 0.5573, 0.9688, 0.6606, 0.9688, 1.0, 0.9375, 1.0, 0.9375, 0.6606, 1.0, 0.5573, 1.0, 0.6469, 0.9688, 0.6469, 0.9687, 0.5573, 0.9375, 0.6606, 0.9375, 1.0, 0.9062, 1.0, 0.9063, 0.6606, 0.9688, 0.6469, 0.9375, 0.6469, 0.9375, 0.5573, 0.9687, 0.5573, 0.9063, 0.6606, 0.9062, 1.0, 0.875, 1.0, 0.875, 0.6606, 0.9375, 0.5573, 0.9375, 0.6469, 0.9063, 0.6469, 0.9062, 0.5573, 0.875, 0.6606, 0.875, 1.0, 0.8438, 1.0, 0.8438, 0.6606, 0.9062, 0.5573, 0.9063, 0.6469, 0.875, 0.6469, 0.875, 0.5573, 0.8438, 0.6606, 0.8438, 1.0, 0.8125, 1.0, 0.8125, 0.6606, 0.875, 0.5573, 0.875, 0.6469, 0.8438, 0.6469, 0.8438, 0.5573, 0.8125, 0.6606, 0.8125, 1.0, 0.7812, 1.0, 0.7812, 0.6606, 0.8438, 0.6469, 0.8125, 0.6469, 0.8125, 0.5573, 0.8438, 0.5573, 0.7812, 0.6606, 0.7812, 1.0, 0.75, 1.0, 0.75, 0.6606, 0.8125, 0.5573, 0.8125, 0.6469, 0.7812, 0.6469, 0.7812, 0.5573, 0.75, 0.6606, 0.75, 1.0, 0.7188, 1.0, 0.7188, 0.6606, 0.7812, 0.5573, 0.7812, 0.6469, 0.75, 0.6469, 0.75, 0.5573, 0.7188, 0.6606, 0.7188, 1.0, 0.6875, 1.0, 0.6875, 0.6606, 0.75, 0.5573, 0.75, 0.6469, 0.7188, 0.6469, 0.7188, 0.5573, 0.6875, 0.6606, 0.6875, 1.0, 0.6562, 1.0, 0.6562, 0.6606, 0.7188, 0.6469, 0.6875, 0.6469, 0.6875, 0.5573, 0.7188, 0.5573, 0.6562, 0.6606, 0.6562, 1.0, 0.625, 1.0, 0.625, 0.6606, 0.6875, 0.6469, 0.6562, 0.6469, 0.6562, 0.5573, 0.6875, 0.5573, 0.625, 0.6606, 0.625, 1.0, 0.5938, 1.0, 0.5938, 0.6606, 0.6562, 0.5573, 0.6562, 0.6469, 0.625, 0.6469, 0.625, 0.5573, 0.5938, 0.6606, 0.5938, 1.0, 0.5625, 1.0, 0.5625, 0.6606, 0.625, 0.5573, 0.625, 0.6469, 0.5938, 0.6469, 0.5938, 0.5573, 0.5625, 0.6606, 0.5625, 1.0, 0.5312, 1.0, 0.5312, 0.6606, 0.5938, 0.5573, 0.5938, 0.6469, 0.5625, 0.6469, 0.5625, 0.5573, 0.5312, 0.6606, 0.5312, 1.0, 0.5, 1.0, 0.5, 0.6606, 0.5625, 0.5573, 0.5625, 0.6469, 0.5312, 0.6469, 0.5312, 0.5573, 0.5, 0.6606, 0.5, 1.0, 0.4688, 1.0, 0.4688, 0.6606, 0.5312, 0.5573, 0.5312, 0.6469, 0.5, 0.6469, 0.5, 0.5573, 0.4688, 0.6606, 0.4688, 1.0, 0.4375, 1.0, 0.4375, 0.6606, 0.5, 0.5573, 0.5, 0.6469, 0.4688, 0.6469, 0.4687, 0.5573, 0.4375, 0.6606, 0.4375, 1.0, 0.4062, 1.0, 0.4063, 0.6606, 0.4687, 0.5573, 0.4688, 0.6469, 0.4375, 0.6469, 0.4375, 0.5573, 0.4063, 0.6606, 0.4062, 1.0, 0.375, 1.0, 0.375, 0.6606, 0.4375, 0.5573, 0.4375, 0.6469, 0.4063, 0.6469, 0.4063, 0.5573, 0.375, 0.6606, 0.375, 1.0, 0.3438, 1.0, 0.3438, 0.6606, 0.4063, 0.5573, 0.4063, 0.6469, 0.375, 0.6469, 0.375, 0.5573, 0.3438, 0.6606, 0.3438, 1.0, 0.3125, 1.0, 0.3125, 0.6606, 0.375, 0.5573, 0.375, 0.6469, 0.3438, 0.6469, 0.3438, 0.5573, 0.3125, 0.6606, 0.3125, 1.0, 0.2812, 1.0, 0.2812, 0.6606, 0.3438, 0.5573, 0.3438, 0.6469, 0.3125, 0.6469, 0.3125, 0.5573, 0.2812, 0.6606, 0.2812, 1.0, 0.25, 1.0, 0.25, 0.6606, 0.3125, 0.5573, 0.3125, 0.6469, 0.2812, 0.6469, 0.2812, 0.5573, 0.25, 0.6606, 0.25, 1.0, 0.2188, 1.0, 0.2188, 0.6606, 0.2812, 0.5573, 0.2812, 0.6469, 0.25, 0.6469, 0.25, 0.5573, 0.2188, 0.6606, 0.2188, 1.0, 0.1875, 1.0, 0.1875, 0.6606, 0.25, 0.5573, 0.25, 0.6469, 0.2188, 0.6469, 0.2187, 0.5573, 0.1875, 0.6606, 0.1875, 1.0, 0.1562, 1.0, 0.1563, 0.6606, 0.2187, 0.5573, 0.2188, 0.6469, 0.1875, 0.6469, 0.1875, 0.5573, 0.1875, 0.6469, 0.1562, 0.6469, 0.1562, 0.5573, 0.1875, 0.5573, 0.1563, 0.6606, 0.1562, 1.0, 0.125, 1.0, 0.125, 0.6606, 0.1562, 0.6469, 0.125, 0.6469, 0.125, 0.5573, 0.1562, 0.5573, 0.125, 0.6606, 0.125, 1.0, 0.09375, 1.0, 0.09375, 0.6606, 0.125, 0.6469, 0.09375, 0.6469, 0.09375, 0.5573, 0.125, 0.5573, 0.09375, 0.6606, 0.09375, 1.0, 0.0625, 1.0, 0.0625, 0.6606, 0.0625, 0.6606, 0.0625, 1.0, 0.03125, 1.0, 0.03125, 0.6606, 0.09375, 0.5573, 0.09375, 0.6469, 0.0625, 0.6469, 0.0625, 0.5573, 0.03125, 0.6606, 0.03125, 1.0, 0.0, 1.0, 0.0, 0.6606, 0.0625, 0.5573, 0.0625, 0.6469, 0.03125, 0.6469, 0.03125, 0.5573, 0.0, 0.5459, 0.03125, 0.5459, 0.03125, 0.5481, 0.0003005, 0.5481, 0.0003005, 0.5481, 0.03125, 0.5481, 0.03125, 0.5529, 0.0002958, 0.5529, 0.0002958, 0.5529, 0.03125, 0.5529, 0.03125, 0.555, 0.0, 0.555, 0.0625, 0.555, 0.03125, 0.555, 0.03125, 0.5529, 0.0625, 0.5529, 0.0625, 0.5529, 0.03125, 0.5529, 0.03125, 0.5481, 0.0625, 0.5481, 0.0625, 0.5481, 0.03125, 0.5481, 0.03125, 0.5459, 0.0625, 0.5459, 0.09375, 0.555, 0.0625, 0.555, 0.0625, 0.5529, 0.09375, 0.5529, 0.09375, 0.5529, 0.0625, 0.5529, 0.0625, 0.5481, 0.09375, 0.5481, 0.09375, 0.5481, 0.0625, 0.5481, 0.0625, 0.5459, 0.09375, 0.5459, 0.09375, 0.5459, 0.125, 0.5459, 0.125, 0.5481, 0.09375, 0.5481, 0.09375, 0.5481, 0.125, 0.5481, 0.125, 0.5529, 0.09375, 0.5529, 0.09375, 0.5529, 0.125, 0.5529, 0.125, 0.555, 0.09375, 0.555, 0.125, 0.5459, 0.1562, 0.5459, 0.1562, 0.5481, 0.125, 0.5481, 0.125, 0.5481, 0.1562, 0.5481, 0.1562, 0.5529, 0.125, 0.5529, 0.125, 0.5529, 0.1562, 0.5529, 0.1562, 0.555, 0.125, 0.555, 0.1562, 0.5459, 0.1875, 0.5459, 0.1875, 0.5481, 0.1562, 0.5481, 0.1562, 0.5481, 0.1875, 0.5481, 0.1875, 0.5529, 0.1562, 0.5529, 0.1562, 0.5529, 0.1875, 0.5529, 0.1875, 0.555, 0.1562, 0.555, 0.2187, 0.555, 0.1875, 0.555, 0.1875, 0.5529, 0.2187, 0.5529, 0.2187, 0.5529, 0.1875, 0.5529, 0.1875, 0.5481, 0.2187, 0.5481, 0.2187, 0.5481, 0.1875, 0.5481, 0.1875, 0.5459, 0.2187, 0.5459, 0.25, 0.555, 0.2187, 0.555, 0.2187, 0.5529, 0.25, 0.5529, 0.25, 0.5529, 0.2187, 0.5529, 0.2187, 0.5481, 0.25, 0.5481, 0.25, 0.5481, 0.2187, 0.5481, 0.2187, 0.5459, 0.25, 0.5459, 0.2812, 0.555, 0.25, 0.555, 0.25, 0.5529, 0.2812, 0.5529, 0.2812, 0.5529, 0.25, 0.5529, 0.25, 0.5481, 0.2812, 0.5481, 0.2812, 0.5481, 0.25, 0.5481, 0.25, 0.5459, 0.2812, 0.5459, 0.3125, 0.555, 0.2812, 0.555, 0.2812, 0.5529, 0.3125, 0.5529, 0.3125, 0.5529, 0.2812, 0.5529, 0.2812, 0.5481, 0.3125, 0.5481, 0.3125, 0.5481, 0.2812, 0.5481, 0.2812, 0.5459, 0.3125, 0.5459, 0.3438, 0.555, 0.3125, 0.555, 0.3125, 0.5529, 0.3438, 0.5529, 0.3438, 0.5529, 0.3125, 0.5529, 0.3125, 0.5481, 0.3438, 0.5481, 0.3438, 0.5481, 0.3125, 0.5481, 0.3125, 0.5459, 0.3438, 0.5459, 0.375, 0.555, 0.3438, 0.555, 0.3438, 0.5529, 0.375, 0.5529, 0.375, 0.5529, 0.3438, 0.5529, 0.3438, 0.5481, 0.375, 0.5481, 0.375, 0.5481, 0.3438, 0.5481, 0.3438, 0.5459, 0.375, 0.5459, 0.4063, 0.555, 0.375, 0.555, 0.375, 0.5529, 0.4063, 0.5529, 0.4063, 0.5529, 0.375, 0.5529, 0.375, 0.5481, 0.4063, 0.5481, 0.4063, 0.5481, 0.375, 0.5481, 0.375, 0.5459, 0.4063, 0.5459, 0.4375, 0.555, 0.4063, 0.555, 0.4063, 0.5529, 0.4375, 0.5529, 0.4375, 0.5529, 0.4063, 0.5529, 0.4063, 0.5481, 0.4375, 0.5481, 0.4375, 0.5481, 0.4063, 0.5481, 0.4063, 0.5459, 0.4375, 0.5459, 0.4687, 0.555, 0.4375, 0.555, 0.4375, 0.5529, 0.4688, 0.5529, 0.4688, 0.5529, 0.4375, 0.5529, 0.4375, 0.5481, 0.4687, 0.5481, 0.4687, 0.5481, 0.4375, 0.5481, 0.4375, 0.5459, 0.4687, 0.5459, 0.5, 0.555, 0.4688, 0.555, 0.4688, 0.5529, 0.5, 0.5529, 0.5, 0.5529, 0.4688, 0.5529, 0.4687, 0.5481, 0.5, 0.5481, 0.5, 0.5481, 0.4687, 0.5481, 0.4687, 0.5459, 0.5, 0.5459, 0.5312, 0.555, 0.5, 0.555, 0.5, 0.5529, 0.5312, 0.5529, 0.5312, 0.5529, 0.5, 0.5529, 0.5, 0.5481, 0.5312, 0.5481, 0.5312, 0.5481, 0.5, 0.5481, 0.5, 0.5459, 0.5312, 0.5459, 0.5625, 0.555, 0.5312, 0.555, 0.5312, 0.5529, 0.5625, 0.5529, 0.5625, 0.5529, 0.5312, 0.5529, 0.5312, 0.5481, 0.5625, 0.5481, 0.5625, 0.5481, 0.5312, 0.5481, 0.5312, 0.5459, 0.5625, 0.5459, 0.5938, 0.555, 0.5625, 0.555, 0.5625, 0.5529, 0.5938, 0.5529, 0.5938, 0.5529, 0.5625, 0.5529, 0.5625, 0.5481, 0.5938, 0.5481, 0.5938, 0.5481, 0.5625, 0.5481, 0.5625, 0.5459, 0.5938, 0.5459, 0.625, 0.555, 0.5938, 0.555, 0.5938, 0.5529, 0.625, 0.5529, 0.625, 0.5529, 0.5938, 0.5529, 0.5938, 0.5481, 0.625, 0.5481, 0.625, 0.5481, 0.5938, 0.5481, 0.5938, 0.5459, 0.625, 0.5459, 0.6562, 0.555, 0.625, 0.555, 0.625, 0.5529, 0.6562, 0.5529, 0.6562, 0.5529, 0.625, 0.5529, 0.625, 0.5481, 0.6562, 0.5481, 0.6562, 0.5481, 0.625, 0.5481, 0.625, 0.5459, 0.6562, 0.5459, 0.6562, 0.5459, 0.6875, 0.5459, 0.6875, 0.5481, 0.6562, 0.5481, 0.6562, 0.5481, 0.6875, 0.5481, 0.6875, 0.5529, 0.6562, 0.5529, 0.6562, 0.5529, 0.6875, 0.5529, 0.6875, 0.555, 0.6562, 0.555, 0.6875, 0.5459, 0.7188, 0.5459, 0.7188, 0.5481, 0.6875, 0.5481, 0.6875, 0.5481, 0.7188, 0.5481, 0.7188, 0.5529, 0.6875, 0.5529, 0.6875, 0.5529, 0.7188, 0.5529, 0.7188, 0.555, 0.6875, 0.555, 0.75, 0.555, 0.7188, 0.555, 0.7188, 0.5529, 0.75, 0.5529, 0.75, 0.5529, 0.7188, 0.5529, 0.7188, 0.5481, 0.75, 0.5481, 0.75, 0.5481, 0.7188, 0.5481, 0.7188, 0.5459, 0.75, 0.5459, 0.7812, 0.555, 0.75, 0.555, 0.75, 0.5529, 0.7812, 0.5529, 0.7812, 0.5529, 0.75, 0.5529, 0.75, 0.5481, 0.7812, 0.5481, 0.7812, 0.5481, 0.75, 0.5481, 0.75, 0.5459, 0.7812, 0.5459, 0.8125, 0.555, 0.7812, 0.555, 0.7812, 0.5529, 0.8125, 0.5529, 0.8125, 0.5529, 0.7812, 0.5529, 0.7812, 0.5481, 0.8125, 0.5481, 0.8125, 0.5481, 0.7812, 0.5481, 0.7812, 0.5459, 0.8125, 0.5459, 0.8125, 0.5459, 0.8437, 0.5459, 0.8437, 0.5481, 0.8125, 0.5481, 0.8125, 0.5481, 0.8437, 0.5481, 0.8437, 0.5529, 0.8125, 0.5529, 0.8125, 0.5529, 0.8437, 0.5529, 0.8438, 0.555, 0.8125, 0.555, 0.875, 0.555, 0.8437, 0.555, 0.8437, 0.5529, 0.875, 0.5529, 0.875, 0.5529, 0.8437, 0.5529, 0.8437, 0.5481, 0.875, 0.5481, 0.875, 0.5481, 0.8437, 0.5481, 0.8437, 0.5459, 0.875, 0.5459, 0.9062, 0.555, 0.875, 0.555, 0.875, 0.5529, 0.9062, 0.5529, 0.9062, 0.5529, 0.875, 0.5529, 0.875, 0.5481, 0.9062, 0.5481, 0.9062, 0.5481, 0.875, 0.5481, 0.875, 0.5459, 0.9062, 0.5459, 0.9375, 0.555, 0.9062, 0.555, 0.9062, 0.5529, 0.9375, 0.5529, 0.9375, 0.5529, 0.9062, 0.5529, 0.9062, 0.5481, 0.9375, 0.5481, 0.9375, 0.5481, 0.9062, 0.5481, 0.9062, 0.5459, 0.9375, 0.5459, 0.9375, 0.5459, 0.9687, 0.5459, 0.9687, 0.5481, 0.9375, 0.5481, 0.9375, 0.5481, 0.9687, 0.5481, 0.9687, 0.5529, 0.9375, 0.5529, 0.9375, 0.5529, 0.9687, 0.5529, 0.9687, 0.555, 0.9375, 0.555, 1.0, 0.555, 0.9688, 0.555, 0.9687, 0.5529, 0.9997, 0.5529, 0.9997, 0.5529, 0.9687, 0.5529, 0.9687, 0.5481, 0.9997, 0.5481, 0.9997, 0.5481, 0.9687, 0.5481, 0.9687, 0.5459, 1.0, 0.5459, 1.0, 0.6586, 0.9688, 0.6586, 0.9688, 0.6562, 0.9996, 0.6562, 0.9996, 0.6562, 0.9688, 0.6562, 0.9688, 0.6513, 0.9996, 0.6513, 0.9996, 0.6513, 0.9688, 0.6513, 0.9688, 0.6489, 1.0, 0.6489, 0.9688, 0.6586, 0.9375, 0.6586, 0.9375, 0.6562, 0.9688, 0.6562, 0.9688, 0.6562, 0.9375, 0.6562, 0.9375, 0.6513, 0.9688, 0.6513, 0.9688, 0.6513, 0.9375, 0.6513, 0.9375, 0.6489, 0.9688, 0.6489, 0.9375, 0.6586, 0.9063, 0.6586, 0.9063, 0.6562, 0.9375, 0.6562, 0.9375, 0.6562, 0.9063, 0.6562, 0.9062, 0.6513, 0.9375, 0.6513, 0.9375, 0.6513, 0.9062, 0.6513, 0.9063, 0.6489, 0.9375, 0.6489, 0.9063, 0.6586, 0.875, 0.6586, 0.875, 0.6562, 0.9063, 0.6562, 0.9063, 0.6562, 0.875, 0.6562, 0.875, 0.6513, 0.9062, 0.6513, 0.9062, 0.6513, 0.875, 0.6513, 0.875, 0.6489, 0.9062, 0.6489, 0.875, 0.6586, 0.8438, 0.6586, 0.8438, 0.6562, 0.875, 0.6562, 0.875, 0.6562, 0.8438, 0.6562, 0.8438, 0.6513, 0.875, 0.6513, 0.875, 0.6513, 0.8438, 0.6513, 0.8438, 0.6489, 0.875, 0.6489, 0.8438, 0.6586, 0.8125, 0.6586, 0.8125, 0.6562, 0.8438, 0.6562, 0.8438, 0.6562, 0.8125, 0.6562, 0.8125, 0.6513, 0.8438, 0.6513, 0.8438, 0.6513, 0.8125, 0.6513, 0.8125, 0.6489, 0.8438, 0.6489, 0.8125, 0.6586, 0.7812, 0.6586, 0.7812, 0.6562, 0.8125, 0.6562, 0.8125, 0.6562, 0.7812, 0.6562, 0.7812, 0.6513, 0.8125, 0.6513, 0.8125, 0.6513, 0.7812, 0.6513, 0.7812, 0.6489, 0.8125, 0.6489, 0.7812, 0.6586, 0.75, 0.6586, 0.75, 0.6562, 0.7812, 0.6562, 0.7812, 0.6562, 0.75, 0.6562, 0.75, 0.6513, 0.7812, 0.6513, 0.7812, 0.6513, 0.75, 0.6513, 0.75, 0.6489, 0.7812, 0.6489, 0.75, 0.6586, 0.7188, 0.6586, 0.7188, 0.6562, 0.75, 0.6562, 0.75, 0.6562, 0.7188, 0.6562, 0.7187, 0.6513, 0.75, 0.6513, 0.75, 0.6513, 0.7187, 0.6513, 0.7188, 0.6489, 0.75, 0.6489, 0.7188, 0.6586, 0.6875, 0.6586, 0.6875, 0.6562, 0.7188, 0.6562, 0.7188, 0.6562, 0.6875, 0.6562, 0.6875, 0.6513, 0.7187, 0.6513, 0.7187, 0.6513, 0.6875, 0.6513, 0.6875, 0.6489, 0.7188, 0.6489, 0.6875, 0.6586, 0.6562, 0.6586, 0.6562, 0.6562, 0.6875, 0.6562, 0.6875, 0.6562, 0.6562, 0.6562, 0.6562, 0.6513, 0.6875, 0.6513, 0.6875, 0.6513, 0.6562, 0.6513, 0.6562, 0.6489, 0.6875, 0.6489, 0.6562, 0.6586, 0.625, 0.6586, 0.625, 0.6562, 0.6562, 0.6562, 0.6562, 0.6562, 0.625, 0.6562, 0.625, 0.6513, 0.6562, 0.6513, 0.6562, 0.6513, 0.625, 0.6513, 0.625, 0.6489, 0.6562, 0.6489, 0.625, 0.6586, 0.5938, 0.6586, 0.5938, 0.6562, 0.625, 0.6562, 0.625, 0.6562, 0.5938, 0.6562, 0.5938, 0.6513, 0.625, 0.6513, 0.625, 0.6513, 0.5938, 0.6513, 0.5938, 0.6489, 0.625, 0.6489, 0.5938, 0.6586, 0.5625, 0.6586, 0.5625, 0.6562, 0.5938, 0.6562, 0.5938, 0.6562, 0.5625, 0.6562, 0.5625, 0.6513, 0.5938, 0.6513, 0.5938, 0.6513, 0.5625, 0.6513, 0.5625, 0.6489, 0.5938, 0.6489, 0.5625, 0.6586, 0.5312, 0.6586, 0.5312, 0.6562, 0.5625, 0.6562, 0.5625, 0.6562, 0.5312, 0.6562, 0.5312, 0.6513, 0.5625, 0.6513, 0.5625, 0.6513, 0.5312, 0.6513, 0.5312, 0.6489, 0.5625, 0.6489, 0.5312, 0.6586, 0.5, 0.6586, 0.5, 0.6562, 0.5312, 0.6562, 0.5312, 0.6562, 0.5, 0.6562, 0.5, 0.6513, 0.5312, 0.6513, 0.5312, 0.6513, 0.5, 0.6513, 0.5, 0.6489, 0.5312, 0.6489, 0.5, 0.6586, 0.4688, 0.6586, 0.4688, 0.6562, 0.5, 0.6562, 0.5, 0.6562, 0.4688, 0.6562, 0.4688, 0.6513, 0.5, 0.6513, 0.5, 0.6513, 0.4688, 0.6513, 0.4688, 0.6489, 0.5, 0.6489, 0.4688, 0.6586, 0.4375, 0.6586, 0.4375, 0.6562, 0.4688, 0.6562, 0.4688, 0.6562, 0.4375, 0.6562, 0.4375, 0.6513, 0.4688, 0.6513, 0.4688, 0.6513, 0.4375, 0.6513, 0.4375, 0.6489, 0.4688, 0.6489, 0.4375, 0.6586, 0.4063, 0.6586, 0.4063, 0.6562, 0.4375, 0.6562, 0.4375, 0.6562, 0.4063, 0.6562, 0.4063, 0.6513, 0.4375, 0.6513, 0.4375, 0.6513, 0.4063, 0.6513, 0.4063, 0.6489, 0.4375, 0.6489, 0.4063, 0.6586, 0.375, 0.6586, 0.375, 0.6562, 0.4063, 0.6562, 0.4063, 0.6562, 0.375, 0.6562, 0.375, 0.6513, 0.4063, 0.6513, 0.4063, 0.6513, 0.375, 0.6513, 0.375, 0.6489, 0.4063, 0.6489, 0.375, 0.6586, 0.3438, 0.6586, 0.3438, 0.6562, 0.375, 0.6562, 0.375, 0.6562, 0.3438, 0.6562, 0.3438, 0.6513, 0.375, 0.6513, 0.375, 0.6513, 0.3438, 0.6513, 0.3438, 0.6489, 0.375, 0.6489, 0.3438, 0.6586, 0.3125, 0.6586, 0.3125, 0.6562, 0.3438, 0.6562, 0.3438, 0.6562, 0.3125, 0.6562, 0.3125, 0.6513, 0.3438, 0.6513, 0.3438, 0.6513, 0.3125, 0.6513, 0.3125, 0.6489, 0.3438, 0.6489, 0.3125, 0.6586, 0.2812, 0.6586, 0.2812, 0.6562, 0.3125, 0.6562, 0.3125, 0.6562, 0.2812, 0.6562, 0.2812, 0.6513, 0.3125, 0.6513, 0.3125, 0.6513, 0.2812, 0.6513, 0.2812, 0.6489, 0.3125, 0.6489, 0.2812, 0.6586, 0.25, 0.6586, 0.25, 0.6562, 0.2812, 0.6562, 0.2812, 0.6562, 0.25, 0.6562, 0.25, 0.6513, 0.2812, 0.6513, 0.2812, 0.6513, 0.25, 0.6513, 0.25, 0.6489, 0.2812, 0.6489, 0.25, 0.6586, 0.2188, 0.6586, 0.2188, 0.6562, 0.25, 0.6562, 0.25, 0.6562, 0.2188, 0.6562, 0.2188, 0.6513, 0.25, 0.6513, 0.25, 0.6513, 0.2188, 0.6513, 0.2188, 0.6489, 0.25, 0.6489, 0.2188, 0.6586, 0.1875, 0.6586, 0.1875, 0.6562, 0.2188, 0.6562, 0.2188, 0.6562, 0.1875, 0.6562, 0.1875, 0.6513, 0.2188, 0.6513, 0.2188, 0.6513, 0.1875, 0.6513, 0.1875, 0.6489, 0.2188, 0.6489, 0.1875, 0.6586, 0.1563, 0.6586, 0.1563, 0.6562, 0.1875, 0.6562, 0.1875, 0.6562, 0.1563, 0.6562, 0.1562, 0.6513, 0.1875, 0.6513, 0.1875, 0.6513, 0.1562, 0.6513, 0.1562, 0.6489, 0.1875, 0.6489, 0.1563, 0.6586, 0.125, 0.6586, 0.125, 0.6562, 0.1563, 0.6562, 0.1563, 0.6562, 0.125, 0.6562, 0.125, 0.6513, 0.1562, 0.6513, 0.1562, 0.6513, 0.125, 0.6513, 0.125, 0.6489, 0.1562, 0.6489, 0.125, 0.6586, 0.09375, 0.6586, 0.09375, 0.6562, 0.125, 0.6562, 0.125, 0.6562, 0.09375, 0.6562, 0.09375, 0.6513, 0.125, 0.6513, 0.125, 0.6513, 0.09375, 0.6513, 0.09375, 0.6489, 0.125, 0.6489, 0.09375, 0.6586, 0.0625, 0.6586, 0.0625, 0.6562, 0.09375, 0.6562, 0.09375, 0.6562, 0.0625, 0.6562, 0.0625, 0.6513, 0.09375, 0.6513, 0.09375, 0.6513, 0.0625, 0.6513, 0.0625, 0.6489, 0.09375, 0.6489, 0.0625, 0.6586, 0.03125, 0.6586, 0.03125, 0.6562, 0.0625, 0.6562, 0.0625, 0.6562, 0.03125, 0.6562, 0.03125, 0.6513, 0.0625, 0.6513, 0.0625, 0.6513, 0.03125, 0.6513, 0.03125, 0.6489, 0.0625, 0.6489, 0.03125, 0.6586, 0.0, 0.6586, 0.0003528, 0.6562, 0.03125, 0.6562, 0.03125, 0.6562, 0.0003528, 0.6562, 0.0003559, 0.6513, 0.03125, 0.6513, 0.03125, 0.6513, 0.0003559, 0.6513, 0.0, 0.6489, 0.03125, 0.6489, 0.0625, 0.6469, 0.0625, 0.6489, 0.03125, 0.6489, 0.03125, 0.6469, 0.0, 0.5316, 0.0, 0.5295, 0.03125, 0.5295, 0.03125, 0.5316, 0.03125, 0.5331, 0.0, 0.5331, 0.0, 0.5316, 0.03125, 0.5316, 1.0, 0.5421, 1.0, 0.5436, 0.9687, 0.5436, 0.9688, 0.5421, 0.0625, 0.5316, 0.0625, 0.5331, 0.03125, 0.5331, 0.03125, 0.5316, 0.03125, 0.5436, 0.0, 0.5436, 0.0, 0.5421, 0.03125, 0.5421, 0.0625, 0.5421, 0.0625, 0.5436, 0.03125, 0.5436, 0.03125, 0.5421, 0.09375, 0.5316, 0.09375, 0.5331, 0.0625, 0.5331, 0.0625, 0.5316, 0.09375, 0.5421, 0.09375, 0.5436, 0.0625, 0.5436, 0.0625, 0.5421, 0.125, 0.5331, 0.09375, 0.5331, 0.09375, 0.5316, 0.125, 0.5316, 0.1562, 0.5331, 0.125, 0.5331, 0.125, 0.5316, 0.1562, 0.5316, 0.125, 0.5436, 0.09375, 0.5436, 0.09375, 0.5421, 0.125, 0.5421, 0.1562, 0.5436, 0.125, 0.5436, 0.125, 0.5421, 0.1562, 0.5421, 0.1875, 0.5331, 0.1562, 0.5331, 0.1562, 0.5316, 0.1875, 0.5316, 0.2188, 0.5316, 0.2188, 0.5331, 0.1875, 0.5331, 0.1875, 0.5316, 0.1875, 0.5436, 0.1562, 0.5436, 0.1562, 0.5421, 0.1875, 0.5421, 0.2187, 0.5421, 0.2187, 0.5436, 0.1875, 0.5436, 0.1875, 0.5421, 0.25, 0.5316, 0.25, 0.5331, 0.2188, 0.5331, 0.2188, 0.5316, 0.25, 0.5421, 0.25, 0.5436, 0.2187, 0.5436, 0.2187, 0.5421, 0.2812, 0.5316, 0.2812, 0.5331, 0.25, 0.5331, 0.25, 0.5316, 0.2813, 0.5421, 0.2812, 0.5436, 0.25, 0.5436, 0.25, 0.5421, 0.3125, 0.5316, 0.3125, 0.5331, 0.2812, 0.5331, 0.2812, 0.5316, 0.3125, 0.5421, 0.3125, 0.5436, 0.2812, 0.5436, 0.2813, 0.5421, 0.3438, 0.5316, 0.3438, 0.5331, 0.3125, 0.5331, 0.3125, 0.5316, 0.3438, 0.5421, 0.3438, 0.5436, 0.3125, 0.5436, 0.3125, 0.5421, 0.375, 0.5316, 0.375, 0.5331, 0.3438, 0.5331, 0.3438, 0.5316, 0.375, 0.5421, 0.375, 0.5436, 0.3438, 0.5436, 0.3438, 0.5421, 0.4063, 0.5316, 0.4063, 0.5331, 0.375, 0.5331, 0.375, 0.5316, 0.4063, 0.5421, 0.4063, 0.5436, 0.375, 0.5436, 0.375, 0.5421, 0.4375, 0.5316, 0.4375, 0.5331, 0.4063, 0.5331, 0.4063, 0.5316, 0.4375, 0.5421, 0.4375, 0.5436, 0.4063, 0.5436, 0.4063, 0.5421, 0.4688, 0.5316, 0.4687, 0.5331, 0.4375, 0.5331, 0.4375, 0.5316, 0.4687, 0.5421, 0.4687, 0.5436, 0.4375, 0.5436, 0.4375, 0.5421, 0.5, 0.5316, 0.5, 0.5331, 0.4687, 0.5331, 0.4688, 0.5316, 0.5, 0.5421, 0.5, 0.5436, 0.4687, 0.5436, 0.4687, 0.5421, 0.5312, 0.5316, 0.5312, 0.5331, 0.5, 0.5331, 0.5, 0.5316, 0.5312, 0.5421, 0.5312, 0.5436, 0.5, 0.5436, 0.5, 0.5421, 0.5625, 0.5316, 0.5625, 0.5331, 0.5312, 0.5331, 0.5312, 0.5316, 0.5625, 0.5421, 0.5625, 0.5436, 0.5312, 0.5436, 0.5312, 0.5421, 0.5938, 0.5316, 0.5938, 0.5331, 0.5625, 0.5331, 0.5625, 0.5316, 0.5938, 0.5421, 0.5938, 0.5436, 0.5625, 0.5436, 0.5625, 0.5421, 0.625, 0.5316, 0.625, 0.5331, 0.5938, 0.5331, 0.5938, 0.5316, 0.625, 0.5421, 0.625, 0.5436, 0.5938, 0.5436, 0.5938, 0.5421, 0.6562, 0.5316, 0.6562, 0.5331, 0.625, 0.5331, 0.625, 0.5316, 0.6562, 0.5421, 0.6562, 0.5436, 0.625, 0.5436, 0.625, 0.5421, 0.6875, 0.5331, 0.6562, 0.5331, 0.6562, 0.5316, 0.6875, 0.5316, 0.6875, 0.5436, 0.6562, 0.5436, 0.6562, 0.5421, 0.6875, 0.5421, 0.7188, 0.5331, 0.6875, 0.5331, 0.6875, 0.5316, 0.7188, 0.5316, 0.75, 0.5316, 0.75, 0.5331, 0.7188, 0.5331, 0.7188, 0.5316, 0.7188, 0.5436, 0.6875, 0.5436, 0.6875, 0.5421, 0.7188, 0.5421, 0.75, 0.5421, 0.75, 0.5436, 0.7188, 0.5436, 0.7188, 0.5421, 0.7813, 0.5316, 0.7813, 0.5331, 0.75, 0.5331, 0.75, 0.5316, 0.7813, 0.5421, 0.7812, 0.5436, 0.75, 0.5436, 0.75, 0.5421, 0.8125, 0.5316, 0.8125, 0.5331, 0.7813, 0.5331, 0.7813, 0.5316, 0.8125, 0.5421, 0.8125, 0.5436, 0.7812, 0.5436, 0.7813, 0.5421, 0.8438, 0.5331, 0.8125, 0.5331, 0.8125, 0.5316, 0.8438, 0.5316, 0.875, 0.5316, 0.875, 0.5331, 0.8438, 0.5331, 0.8438, 0.5316, 0.8437, 0.5436, 0.8125, 0.5436, 0.8125, 0.5421, 0.8437, 0.5421, 0.875, 0.5421, 0.875, 0.5436, 0.8437, 0.5436, 0.8437, 0.5421, 0.9062, 0.5316, 0.9062, 0.5331, 0.875, 0.5331, 0.875, 0.5316, 0.9062, 0.5421, 0.9062, 0.5436, 0.875, 0.5436, 0.875, 0.5421, 0.9375, 0.5316, 0.9375, 0.5331, 0.9062, 0.5331, 0.9062, 0.5316, 0.9375, 0.5421, 0.9375, 0.5436, 0.9062, 0.5436, 0.9062, 0.5421, 0.9688, 0.5331, 0.9375, 0.5331, 0.9375, 0.5316, 0.9688, 0.5316, 1.0, 0.5316, 1.0, 0.5331, 0.9688, 0.5331, 0.9688, 0.5316, 0.9687, 0.5436, 0.9375, 0.5436, 0.9375, 0.5421, 0.9688, 0.5421, 0.0, 0.5348, 0.03125, 0.5348, 0.03125, 0.5363, 0.000231, 0.5363, 0.000231, 0.5363, 0.03125, 0.5363, 0.03125, 0.539, 0.0002289, 0.539, 0.0002289, 0.539, 0.03125, 0.539, 0.03125, 0.5404, 0.0, 0.5404, 0.0625, 0.5404, 0.03125, 0.5404, 0.03125, 0.539, 0.0625, 0.539, 0.0625, 0.539, 0.03125, 0.539, 0.03125, 0.5363, 0.0625, 0.5363, 0.0625, 0.5363, 0.03125, 0.5363, 0.03125, 0.5348, 0.0625, 0.5348, 0.09375, 0.5404, 0.0625, 0.5404, 0.0625, 0.539, 0.09375, 0.539, 0.09375, 0.539, 0.0625, 0.539, 0.0625, 0.5363, 0.09375, 0.5363, 0.09375, 0.5363, 0.0625, 0.5363, 0.0625, 0.5348, 0.09375, 0.5348, 0.09375, 0.5348, 0.125, 0.5348, 0.125, 0.5363, 0.09375, 0.5363, 0.09375, 0.5363, 0.125, 0.5363, 0.125, 0.539, 0.09375, 0.539, 0.09375, 0.539, 0.125, 0.539, 0.125, 0.5404, 0.09375, 0.5404, 0.125, 0.5348, 0.1562, 0.5348, 0.1562, 0.5363, 0.125, 0.5363, 0.125, 0.5363, 0.1562, 0.5363, 0.1562, 0.539, 0.125, 0.539, 0.125, 0.539, 0.1562, 0.539, 0.1562, 0.5404, 0.125, 0.5404, 0.1562, 0.5348, 0.1875, 0.5348, 0.1875, 0.5363, 0.1562, 0.5363, 0.1562, 0.5363, 0.1875, 0.5363, 0.1875, 0.539, 0.1562, 0.539, 0.1562, 0.539, 0.1875, 0.539, 0.1875, 0.5404, 0.1562, 0.5404, 0.2187, 0.5404, 0.1875, 0.5404, 0.1875, 0.539, 0.2187, 0.539, 0.2187, 0.539, 0.1875, 0.539, 0.1875, 0.5363, 0.2188, 0.5363, 0.2188, 0.5363, 0.1875, 0.5363, 0.1875, 0.5348, 0.2188, 0.5348, 0.25, 0.5404, 0.2187, 0.5404, 0.2187, 0.539, 0.25, 0.539, 0.25, 0.539, 0.2187, 0.539, 0.2188, 0.5363, 0.25, 0.5363, 0.25, 0.5363, 0.2188, 0.5363, 0.2187, 0.5348, 0.25, 0.5348, 0.2812, 0.5404, 0.25, 0.5404, 0.25, 0.539, 0.2812, 0.539, 0.2812, 0.539, 0.25, 0.539, 0.25, 0.5363, 0.2812, 0.5363, 0.2812, 0.5363, 0.25, 0.5363, 0.25, 0.5348, 0.2812, 0.5348, 0.3125, 0.5404, 0.2813, 0.5404, 0.2812, 0.539, 0.3125, 0.539, 0.3125, 0.539, 0.2812, 0.539, 0.2812, 0.5363, 0.3125, 0.5363, 0.3125, 0.5363, 0.2812, 0.5363, 0.2812, 0.5348, 0.3125, 0.5348, 0.3438, 0.5404, 0.3125, 0.5404, 0.3125, 0.539, 0.3438, 0.539, 0.3438, 0.539, 0.3125, 0.539, 0.3125, 0.5363, 0.3438, 0.5363, 0.3438, 0.5363, 0.3125, 0.5363, 0.3125, 0.5348, 0.3438, 0.5348, 0.375, 0.5404, 0.3438, 0.5404, 0.3438, 0.539, 0.375, 0.539, 0.375, 0.539, 0.3438, 0.539, 0.3438, 0.5363, 0.375, 0.5363, 0.375, 0.5363, 0.3438, 0.5363, 0.3438, 0.5348, 0.375, 0.5348, 0.4063, 0.5404, 0.375, 0.5404, 0.375, 0.539, 0.4062, 0.539, 0.4062, 0.539, 0.375, 0.539, 0.375, 0.5363, 0.4063, 0.5363, 0.4063, 0.5363, 0.375, 0.5363, 0.375, 0.5348, 0.4063, 0.5348, 0.4375, 0.5404, 0.4063, 0.5404, 0.4062, 0.539, 0.4375, 0.539, 0.4375, 0.539, 0.4062, 0.539, 0.4063, 0.5363, 0.4375, 0.5363, 0.4375, 0.5363, 0.4063, 0.5363, 0.4063, 0.5348, 0.4375, 0.5348, 0.4687, 0.5404, 0.4375, 0.5404, 0.4375, 0.539, 0.4687, 0.539, 0.4687, 0.539, 0.4375, 0.539, 0.4375, 0.5363, 0.4687, 0.5363, 0.4687, 0.5363, 0.4375, 0.5363, 0.4375, 0.5348, 0.4688, 0.5348, 0.5, 0.5404, 0.4687, 0.5404, 0.4687, 0.539, 0.5, 0.539, 0.5, 0.539, 0.4687, 0.539, 0.4687, 0.5363, 0.5, 0.5363, 0.5, 0.5363, 0.4687, 0.5363, 0.4687, 0.5348, 0.5, 0.5348, 0.5312, 0.5404, 0.5, 0.5404, 0.5, 0.539, 0.5312, 0.539, 0.5312, 0.539, 0.5, 0.539, 0.5, 0.5363, 0.5312, 0.5363, 0.5312, 0.5363, 0.5, 0.5363, 0.5, 0.5348, 0.5312, 0.5348, 0.5625, 0.5404, 0.5312, 0.5404, 0.5312, 0.539, 0.5625, 0.539, 0.5625, 0.539, 0.5312, 0.539, 0.5312, 0.5363, 0.5625, 0.5363, 0.5625, 0.5363, 0.5312, 0.5363, 0.5312, 0.5348, 0.5625, 0.5348, 0.5938, 0.5404, 0.5625, 0.5404, 0.5625, 0.539, 0.5937, 0.539, 0.5937, 0.539, 0.5625, 0.539, 0.5625, 0.5363, 0.5938, 0.5363, 0.5938, 0.5363, 0.5625, 0.5363, 0.5625, 0.5348, 0.5938, 0.5348, 0.625, 0.5404, 0.5938, 0.5404, 0.5937, 0.539, 0.625, 0.539, 0.625, 0.539, 0.5937, 0.539, 0.5938, 0.5363, 0.625, 0.5363, 0.625, 0.5363, 0.5938, 0.5363, 0.5938, 0.5348, 0.625, 0.5348, 0.6562, 0.5404, 0.625, 0.5404, 0.625, 0.539, 0.6562, 0.539, 0.6562, 0.539, 0.625, 0.539, 0.625, 0.5363, 0.6562, 0.5363, 0.6562, 0.5363, 0.625, 0.5363, 0.625, 0.5348, 0.6562, 0.5348, 0.6562, 0.5348, 0.6875, 0.5348, 0.6875, 0.5363, 0.6562, 0.5363, 0.6562, 0.5363, 0.6875, 0.5363, 0.6875, 0.539, 0.6562, 0.539, 0.6562, 0.539, 0.6875, 0.539, 0.6875, 0.5404, 0.6562, 0.5404, 0.6875, 0.5348, 0.7188, 0.5348, 0.7188, 0.5363, 0.6875, 0.5363, 0.6875, 0.5363, 0.7188, 0.5363, 0.7188, 0.539, 0.6875, 0.539, 0.6875, 0.539, 0.7188, 0.539, 0.7188, 0.5404, 0.6875, 0.5404, 0.75, 0.5404, 0.7188, 0.5404, 0.7188, 0.539, 0.75, 0.539, 0.75, 0.539, 0.7188, 0.539, 0.7188, 0.5363, 0.75, 0.5363, 0.75, 0.5363, 0.7188, 0.5363, 0.7188, 0.5348, 0.75, 0.5348, 0.7812, 0.5404, 0.75, 0.5404, 0.75, 0.539, 0.7812, 0.539, 0.7812, 0.539, 0.75, 0.539, 0.75, 0.5363, 0.7812, 0.5363, 0.7812, 0.5363, 0.75, 0.5363, 0.75, 0.5348, 0.7812, 0.5348, 0.8125, 0.5404, 0.7813, 0.5404, 0.7812, 0.539, 0.8125, 0.539, 0.8125, 0.539, 0.7812, 0.539, 0.7812, 0.5363, 0.8125, 0.5363, 0.8125, 0.5363, 0.7812, 0.5363, 0.7812, 0.5348, 0.8125, 0.5348, 0.8125, 0.5348, 0.8438, 0.5348, 0.8438, 0.5363, 0.8125, 0.5363, 0.8125, 0.5363, 0.8438, 0.5363, 0.8437, 0.539, 0.8125, 0.539, 0.8125, 0.539, 0.8437, 0.539, 0.8437, 0.5404, 0.8125, 0.5404, 0.875, 0.5404, 0.8437, 0.5404, 0.8437, 0.539, 0.875, 0.539, 0.875, 0.539, 0.8437, 0.539, 0.8438, 0.5363, 0.875, 0.5363, 0.875, 0.5363, 0.8438, 0.5363, 0.8438, 0.5348, 0.875, 0.5348, 0.9062, 0.5404, 0.875, 0.5404, 0.875, 0.539, 0.9062, 0.539, 0.9062, 0.539, 0.875, 0.539, 0.875, 0.5363, 0.9062, 0.5363, 0.9062, 0.5363, 0.875, 0.5363, 0.875, 0.5348, 0.9062, 0.5348, 0.9375, 0.5404, 0.9062, 0.5404, 0.9062, 0.539, 0.9375, 0.539, 0.9375, 0.539, 0.9062, 0.539, 0.9062, 0.5363, 0.9375, 0.5363, 0.9375, 0.5363, 0.9062, 0.5363, 0.9062, 0.5348, 0.9375, 0.5348, 0.9375, 0.5348, 0.9688, 0.5348, 0.9688, 0.5363, 0.9375, 0.5363, 0.9375, 0.5363, 0.9688, 0.5363, 0.9688, 0.539, 0.9375, 0.539, 0.9375, 0.539, 0.9688, 0.539, 0.9688, 0.5404, 0.9375, 0.5404, 1.0, 0.5404, 0.9688, 0.5404, 0.9688, 0.539, 0.9998, 0.539, 0.9998, 0.539, 0.9688, 0.539, 0.9688, 0.5363, 0.9998, 0.5363, 0.9998, 0.5363, 0.9688, 0.5363, 0.9688, 0.5348, 1.0, 0.5348, 0.9688, 0.5348, 0.9375, 0.5348, 0.9375, 0.5331, 0.9688, 0.5331])
me_cylinder_003.update()

# ---- objects
ob_cylinder = bpy.data.objects.new('Cylinder', me_cylinder_003)
ob_empty = bpy.data.objects.new('Empty', None)

# ---- transforms, parenting, visibility, modifiers, constraints
ob_cylinder.location = (0.0, 0.0, 0.0)
ob_empty.location = (-2.095e-09, 4.657e-10, 3.459)
ob_empty.rotation_euler = (1.571, -0.0, -0.0)
ob_empty.scale = (1.502, 1.502, 1.502)
ob_empty.empty_display_type = 'IMAGE'
ob_empty.empty_display_size = 5.0

# ---- collection membership
col_lamp.objects.link(ob_cylinder)
col_lamp.objects.link(ob_empty)

# ---- scene / render settings (as saved in the file)
scene.frame_start = 1; scene.frame_end = 250; scene.frame_set(1)
scene.render.engine = 'BLENDER_EEVEE_NEXT'
bpy.context.view_layer.update()

# ---- added for rendering (the .blend has no active camera and no usable light): camera, sun
cam_auto = bpy.data.cameras.new('AutoCamera')
cam_auto.lens = 50.0
cam_auto.sensor_width = 36.0
cam_auto.clip_end = 1000.0
ob_auto_camera = bpy.data.objects.new('AutoCamera', cam_auto)
scene.collection.objects.link(ob_auto_camera)
ob_auto_camera.location = (2.81973, -3.38368, 3.75579)
ob_auto_camera.rotation_euler = (1.09748, -7.21219e-08, 0.694738)
scene.camera = ob_auto_camera
light_auto_sun = bpy.data.lights.new('AutoSun', 'SUN')
light_auto_sun.energy = 3.0
light_auto_sun.angle = 0.0523599
ob_auto_sun = bpy.data.objects.new('AutoSun', light_auto_sun)
scene.collection.objects.link(ob_auto_sun)
ob_auto_sun.rotation_euler = (0.872665, 0.174533, 0.523599)
bpy.context.view_layer.update()
